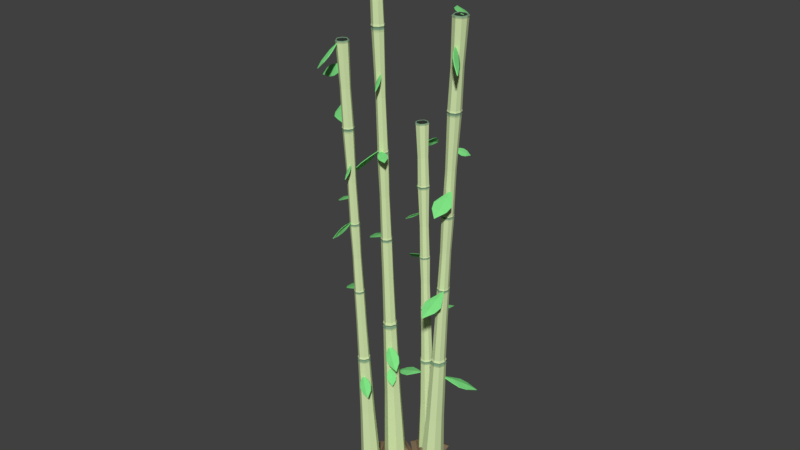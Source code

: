 # Source: Bamboo_Stage2_CameronChristianson.blend  (saved by Blender 2.79.0; exported with 4.5.12 LTS)
import bpy
from mathutils import Matrix  # noqa: F401  (used for matrix-valued properties, if any)

bpy.ops.wm.read_factory_settings(use_empty=True)
scene = bpy.context.scene
scene.name = 'Scene'

# ---- collections
col_collection_1 = bpy.data.collections.new('Collection 1'); scene.collection.children.link(col_collection_1)

# ---- materials (node trees are filled in below, after node groups)
mat_bamboo_green_001 = bpy.data.materials.new('Bamboo_Green_001')
mat_bamboo_green_001.alpha_threshold = 0.0
mat_bamboo_green_001.use_transparent_shadow = False
mat_bamboo_green_001.diffuse_color = (0.6521, 0.8, 0.4198, 1.0)
mat_bamboo_green_001.roughness = 0.5
mat_bamboo_green_002 = bpy.data.materials.new('Bamboo_Green_002')
mat_bamboo_green_002.alpha_threshold = 0.0
mat_bamboo_green_002.use_transparent_shadow = False
mat_bamboo_green_002.diffuse_color = (0.2059, 0.3506, 0.2135, 1.0)
mat_bamboo_green_002.roughness = 0.5
mat_bamboo_green_003 = bpy.data.materials.new('Bamboo_Green_003')
mat_bamboo_green_003.alpha_threshold = 0.0
mat_bamboo_green_003.use_transparent_shadow = False
mat_bamboo_green_003.diffuse_color = (0.03066, 0.03968, 0.0331, 1.0)
mat_bamboo_green_003.roughness = 0.5
mat_bamboo_leaf = bpy.data.materials.new('Bamboo_Leaf')
mat_bamboo_leaf.alpha_threshold = 0.0
mat_bamboo_leaf.use_transparent_shadow = False
mat_bamboo_leaf.diffuse_color = (0.2226, 0.8, 0.2432, 1.0)
mat_bamboo_leaf.roughness = 0.5
mat_dirt = bpy.data.materials.new('Dirt')
mat_dirt.alpha_threshold = 0.0
mat_dirt.use_transparent_shadow = False
mat_dirt.diffuse_color = (0.2529, 0.1775, 0.1067, 1.0)
mat_dirt.specular_color = (1.0, 0.911, 0.521)
mat_dirt.roughness = 0.5
mat_dirt.specular_intensity = 0.1136

# ---- material node trees

# ---- world
world_world = bpy.data.worlds.new('World'); scene.world = world_world
world_world.color = (0.05088, 0.05088, 0.05088)
world_world.use_sun_shadow = False
world_world.sun_shadow_jitter_overblur = 0.0
world_world.cycles.sampling_method = 'MANUAL'

# ---- meshes
me_cube_011 = bpy.data.meshes.new('Cube.011')
me_cube_011.from_pydata([(-0.07569, -0.2727, 0.02756), (0.02244, -0.2111, 2.565), (-0.07599, -0.08621, 0.02598), (0.02228, -0.1116, 2.564), (0.1054, -0.2724, 0.02275), (0.1191, -0.211, 2.562), (0.1051, -0.08595, 0.02117), (0.119, -0.1115, 2.561), (0.06083, -0.1943, 4.016), (0.06069, -0.1079, 4.015), (0.1446, -0.1077, 4.013), (0.1447, -0.1941, 4.014), (0.09262, -0.183, 5.392), (0.09249, -0.09956, 5.392), (0.1735, -0.09945, 5.39), (0.1737, -0.1829, 5.39), (0.1264, -0.1763, 7.19), (0.1263, -0.08082, 7.189), (0.219, -0.08069, 7.187), (0.2191, -0.1761, 7.187), (0.153, -0.1726, 8.704), (0.1528, -0.06304, 8.703), (0.2592, -0.06289, 8.7), (0.2594, -0.1724, 8.701), (-0.02082, -0.2369, 1.359), (-0.02104, -0.103, 1.358), (0.109, -0.1028, 1.354), (0.1092, -0.2367, 1.356), (0.01175, -0.2217, 2.532), (0.01156, -0.1016, 2.531), (0.1282, -0.1014, 2.528), (0.1284, -0.2215, 2.529), (0.01526, -0.1036, 2.589), (0.1271, -0.1035, 2.586), (0.1273, -0.2186, 2.587), (0.01544, -0.2188, 2.59), (0.05685, -0.1045, 3.997), (0.057, -0.1979, 3.998), (0.1476, -0.1043, 3.994), (0.1478, -0.1978, 3.995), (0.1475, -0.105, 4.03), (0.1477, -0.1966, 4.031), (0.05867, -0.1968, 4.033), (0.05852, -0.1051, 4.033), (0.1784, -0.09418, 5.374), (0.08708, -0.1885, 5.377), (0.1786, -0.1884, 5.375), (0.08693, -0.09431, 5.376), (0.1763, -0.1851, 5.408), (0.09078, -0.1852, 5.41), (0.09064, -0.09715, 5.409), (0.1761, -0.09703, 5.407), (0.1329, -0.1094, 3.347), (0.133, -0.2019, 3.348), (0.04306, -0.1096, 3.35), (0.04321, -0.202, 3.35), (0.156, -0.1846, 4.723), (0.08076, -0.1074, 4.725), (0.1559, -0.1073, 4.723), (0.08089, -0.1847, 4.725), (0.1884, -0.1737, 6.209), (0.1139, -0.09714, 6.211), (0.114, -0.1738, 6.211), (0.1883, -0.09704, 6.209), (0.2213, -0.1791, 7.164), (0.1231, -0.07822, 7.166), (0.1232, -0.1792, 7.166), (0.2212, -0.07808, 7.163), (0.123, -0.07671, 7.214), (0.2234, -0.07657, 7.212), (0.2235, -0.1799, 7.212), (0.1232, -0.18, 7.215), (0.1452, -0.07855, 7.918), (0.1453, -0.1682, 7.919), (0.2323, -0.07843, 7.916), (0.2324, -0.1681, 7.916), (0.01511, -0.1061, 2.5), (0.1233, -0.106, 2.498), (0.1235, -0.2174, 2.498), (0.01529, -0.2175, 2.501), (0.1219, -0.1094, 2.625), (0.1221, -0.2121, 2.626), (0.02214, -0.1095, 2.628), (0.02231, -0.2123, 2.629), (0.05819, -0.1063, 3.981), (0.05833, -0.1963, 3.981), (0.1456, -0.1062, 3.978), (0.1457, -0.1962, 3.979), (0.1453, -0.1933, 4.06), (0.06222, -0.108, 4.062), (0.1451, -0.1079, 4.059), (0.06236, -0.1934, 4.062), (0.1746, -0.09785, 5.357), (0.09013, -0.1851, 5.36), (0.1747, -0.1849, 5.357), (0.08999, -0.09797, 5.359), (0.09361, -0.1825, 5.425), (0.174, -0.09951, 5.422), (0.1741, -0.1824, 5.422), (0.09348, -0.09963, 5.424), (0.1255, -0.1765, 7.137), (0.2176, -0.08126, 7.133), (0.2178, -0.1763, 7.134), (0.1253, -0.08139, 7.136), (0.2209, -0.07958, 7.241), (0.221, -0.1765, 7.242), (0.1268, -0.07972, 7.243), (0.1269, -0.1766, 7.244), (0.1499, -0.1762, 8.728), (0.1497, -0.05914, 8.727), (0.2634, -0.05898, 8.724), (0.2636, -0.176, 8.725), (0.1572, -0.1689, 8.75), (0.1571, -0.06605, 8.749), (0.257, -0.06591, 8.746), (0.2572, -0.1688, 8.747), (0.1639, -0.162, 8.745), (0.1638, -0.07305, 8.744), (0.2501, -0.07292, 8.742), (0.2503, -0.1618, 8.743), (0.1725, -0.1528, 8.723), (0.1724, -0.08251, 8.723), (0.2406, -0.08241, 8.721), (0.2407, -0.1527, 8.721), (-0.1028, -0.1795, 0.02919), (0.007958, -0.1614, 2.565), (0.1323, -0.1791, 0.02295), (0.1335, -0.1612, 2.562), (0.04824, -0.1511, 4.016), (0.1572, -0.1509, 4.013), (0.08045, -0.1413, 5.392), (0.1857, -0.1412, 5.39), (0.1125, -0.1286, 7.19), (0.2329, -0.1284, 7.187), (0.137, -0.1178, 8.703), (0.2752, -0.1176, 8.7), (0.1286, -0.1697, 1.356), (-0.04028, -0.17, 1.361), (0.1457, -0.1614, 2.529), (-0.005703, -0.1616, 2.533), (-0.001326, -0.1612, 2.59), (0.1439, -0.161, 2.586), (0.04337, -0.1512, 3.998), (0.1613, -0.151, 3.994), (0.04531, -0.151, 4.033), (0.1609, -0.1508, 4.03), (0.07334, -0.1414, 5.377), (0.1921, -0.1413, 5.374), (0.07794, -0.1412, 5.41), (0.189, -0.141, 5.407), (0.1463, -0.1556, 3.347), (0.02974, -0.1558, 3.35), (0.1671, -0.1459, 4.723), (0.06961, -0.146, 4.725), (0.1028, -0.1355, 6.211), (0.1995, -0.1353, 6.209), (0.1085, -0.1287, 7.166), (0.2359, -0.1286, 7.163), (0.1081, -0.1284, 7.215), (0.2384, -0.1282, 7.211), (0.1323, -0.1234, 7.919), (0.2453, -0.1232, 7.916), (-0.0008973, -0.1618, 2.503), (0.1396, -0.1616, 2.499), (0.007339, -0.1609, 2.629), (0.1369, -0.1607, 2.626), (0.1587, -0.1512, 3.978), (0.04522, -0.1513, 3.981), (0.04991, -0.1507, 4.062), (0.1576, -0.1506, 4.059), (0.1873, -0.1414, 5.357), (0.07743, -0.1415, 5.36), (0.186, -0.1409, 5.422), (0.08153, -0.1411, 5.424), (0.2315, -0.1288, 7.133), (0.1116, -0.1289, 7.137), (0.235, -0.128, 7.241), (0.1128, -0.1282, 7.244), (0.1328, -0.1177, 8.728), (0.2804, -0.1175, 8.724), (0.1422, -0.1175, 8.749), (0.272, -0.1173, 8.746), (0.1509, -0.1175, 8.744), (0.2631, -0.1174, 8.741), (0.1622, -0.1177, 8.722), (0.2508, -0.1175, 8.719), (0.01451, -0.05028, 0.0234), (0.07059, -0.09241, 2.562), (0.01493, -0.3083, 0.0256), (0.07082, -0.2302, 2.563), (0.1026, -0.09121, 4.014), (0.1028, -0.2108, 4.015), (0.133, -0.08348, 5.391), (0.1332, -0.199, 5.392), (0.1726, -0.06243, 7.188), (0.1728, -0.1945, 7.189), (0.206, -0.04193, 8.701), (0.2062, -0.1935, 8.702), (0.04426, -0.2625, 1.358), (0.04396, -0.07719, 1.356), (0.07011, -0.2446, 2.53), (0.06984, -0.07843, 2.529), (0.07138, -0.2408, 2.588), (0.07113, -0.08146, 2.587), (0.1024, -0.2158, 3.996), (0.1022, -0.08645, 3.995), (0.103, -0.08746, 4.031), (0.1032, -0.2143, 4.032), (0.1326, -0.07616, 5.375), (0.1328, -0.2065, 5.376), (0.1334, -0.08018, 5.408), (0.1336, -0.202, 5.409), (0.08794, -0.09174, 3.348), (0.08814, -0.2197, 3.349), (0.1185, -0.1995, 4.725), (0.1183, -0.09246, 4.724), (0.1511, -0.08237, 6.209), (0.1512, -0.1885, 6.21), (0.1721, -0.05876, 7.164), (0.1723, -0.1985, 7.165), (0.1734, -0.1998, 7.214), (0.1732, -0.0568, 7.213), (0.1889, -0.1853, 7.918), (0.1887, -0.06128, 7.917), (0.06919, -0.08464, 2.499), (0.06943, -0.2388, 2.5), (0.07223, -0.2319, 2.628), (0.07201, -0.08974, 2.626), (0.1019, -0.08898, 3.979), (0.1021, -0.2135, 3.98), (0.1036, -0.0916, 4.06), (0.1038, -0.2097, 4.061), (0.1325, -0.2017, 5.359), (0.1323, -0.08119, 5.358), (0.1339, -0.1983, 5.424), (0.1337, -0.08366, 5.423), (0.1716, -0.1946, 7.136), (0.1714, -0.06307, 7.134), (0.1738, -0.06105, 7.242), (0.174, -0.1951, 7.243), (0.2065, -0.03659, 8.725), (0.2068, -0.1985, 8.727), (0.207, -0.04623, 8.747), (0.2072, -0.1886, 8.749), (0.2069, -0.05591, 8.743), (0.2071, -0.179, 8.744), (0.2065, -0.06897, 8.721), (0.2066, -0.1662, 8.722), (0.2063, -0.1177, 8.711), (0.01343, -0.1797, -0.03383), (0.0381, -0.05438, 1.77), (0.1178, -0.06135, 1.766), (0.03875, 0.009962, 1.689), (0.1185, 0.00299, 1.684), (0.07754, -0.1005, 1.822), (0.07905, 0.04914, 1.632), (0.02932, -0.02141, 1.73), (0.1273, -0.02998, 1.724), (0.07931, -0.01869, 1.734), (0.07898, -0.05086, 1.775), (0.07963, 0.01348, 1.693), (0.02808, -0.02958, 2.178), (0.1235, -0.06439, 2.113), (0.0131, 0.08436, 2.08), (0.1085, 0.04955, 2.015), (0.08574, -0.1225, 2.21), (0.05088, 0.1425, 1.983), (0.009688, 0.03136, 2.137), (0.1269, -0.0114, 2.056), (0.07631, 0.01749, 2.106), (0.0838, -0.03948, 2.155), (0.06881, 0.07446, 2.057), (0.2004, -0.285, 3.95), (0.09198, -0.302, 3.969), (0.2265, -0.439, 3.852), (0.08499, -0.4612, 3.877), (0.1399, -0.1896, 4.022), (0.1621, -0.554, 3.802), (0.2379, -0.3581, 3.896), (0.06404, -0.3855, 3.927), (0.1548, -0.3795, 3.928), (0.15, -0.3012, 3.975), (0.1595, -0.4578, 3.881), (0.2457, -0.1938, 8.138), (0.2605, -0.2888, 8.252), (0.3351, -0.2967, 8.021), (0.3499, -0.3917, 8.135), (0.1938, -0.1731, 8.273), (0.4018, -0.4124, 8.0), (0.2888, -0.2344, 8.067), (0.3069, -0.3511, 8.206), (0.3117, -0.2855, 8.142), (0.267, -0.2341, 8.201), (0.3565, -0.337, 8.083), (0.1846, -0.07973, 6.478), (0.163, -0.02076, 6.532), (0.2159, -0.013, 6.406), (0.1943, 0.04597, 6.461), (0.1531, -0.0945, 6.552), (0.2259, 0.06074, 6.386), (0.2028, -0.05311, 6.436), (0.1762, 0.01935, 6.503), (0.1979, -0.01705, 6.474), (0.1823, -0.05042, 6.509), (0.2136, 0.01631, 6.438), (0.1192, -0.04684, 5.419), (0.1979, -0.04818, 5.403), (0.1178, 0.05037, 5.402), (0.1965, 0.04903, 5.386), (0.1595, -0.112, 5.422), (0.1562, 0.1142, 5.382), (0.1095, 0.001915, 5.412), (0.2062, 0.000272, 5.393), (0.1596, 0.002595, 5.412), (0.1604, -0.04601, 5.421), (0.1589, 0.0512, 5.404), (0.2763, -0.07739, 5.356), (0.2195, -0.1631, 5.307), (0.4009, -0.07312, 5.216), (0.3267, -0.185, 5.152), (0.1711, -0.1144, 5.43), (0.4407, -0.1349, 5.086), (0.3514, -0.05593, 5.297), (0.2603, -0.1934, 5.219), (0.3154, -0.1354, 5.268), (0.2575, -0.131, 5.342), (0.3733, -0.1398, 5.194), (0.2699, 0.04239, 8.682), (0.3012, -0.0542, 8.574), (0.3116, 0.1688, 8.561), (0.3429, 0.07224, 8.453), (0.2579, -0.08974, 8.709), (0.355, 0.2044, 8.426), (0.2872, 0.1166, 8.634), (0.3256, -0.002012, 8.501), (0.3219, 0.0569, 8.574), (0.301, -0.006314, 8.634), (0.3428, 0.1201, 8.513), (0.2948, 0.1164, 8.636), (0.2775, 0.04219, 8.684), (0.2655, -0.08995, 8.71), (0.3088, -0.0544, 8.576), (0.3332, -0.002218, 8.503), (0.3505, 0.07203, 8.455), (0.3626, 0.2042, 8.428), (0.3193, 0.1686, 8.563), (0.3504, 0.1199, 8.515), (0.3087, -0.00652, 8.636), (0.3295, 0.0567, 8.575), (0.2963, -0.2305, 8.068), (0.2533, -0.1899, 8.14), (0.2014, -0.1692, 8.275), (0.2681, -0.2849, 8.254), (0.3145, -0.3472, 8.208), (0.3575, -0.3878, 8.136), (0.4094, -0.4085, 8.002), (0.3427, -0.2928, 8.023), (0.3641, -0.333, 8.085), (0.2746, -0.2301, 8.202), (0.3193, -0.2816, 8.144), (0.2077, -0.05321, 6.437), (0.1896, -0.07984, 6.479), (0.158, -0.0946, 6.554), (0.168, -0.02086, 6.534), (0.1812, 0.01924, 6.505), (0.1993, 0.04587, 6.463), (0.2308, 0.06063, 6.388), (0.2209, -0.01311, 6.408), (0.2186, 0.01621, 6.44), (0.1873, -0.05052, 6.511), (0.2029, -0.01716, 6.475), (0.1104, 0.00274, 5.415), (0.1202, -0.04602, 5.422), (0.1605, -0.1112, 5.425), (0.1989, -0.04736, 5.406), (0.2071, 0.001097, 5.396), (0.1974, 0.04986, 5.389), (0.1571, 0.115, 5.386), (0.1187, 0.05119, 5.405), (0.1599, 0.05203, 5.407), (0.1613, -0.04519, 5.424), (0.1606, 0.00342, 5.415), (0.3553, -0.06045, 5.299), (0.2802, -0.08191, 5.358), (0.175, -0.1189, 5.432), (0.2235, -0.1676, 5.31), (0.2643, -0.1979, 5.221), (0.3307, -0.1895, 5.155), (0.4446, -0.1394, 5.088), (0.4048, -0.07764, 5.218), (0.3773, -0.1443, 5.196), (0.2614, -0.1355, 5.344), (0.3193, -0.1399, 5.27), (0.2395, -0.3616, 3.901), (0.202, -0.2885, 3.954), (0.1415, -0.1931, 4.026), (0.09361, -0.3055, 3.973), (0.06567, -0.389, 3.932), (0.08662, -0.4647, 3.882), (0.1637, -0.5575, 3.806), (0.2282, -0.4425, 3.856), (0.1612, -0.4613, 3.885), (0.1516, -0.3047, 3.98), (0.1564, -0.383, 3.932), (0.01416, 0.03562, 2.14), (0.03256, -0.02533, 2.181), (0.09022, -0.1183, 2.213), (0.128, -0.06014, 2.116), (0.1314, -0.00714, 2.059), (0.113, 0.05381, 2.018), (0.05535, 0.1468, 1.986), (0.01757, 0.08861, 2.083), (0.07329, 0.07872, 2.06), (0.08827, -0.03522, 2.158), (0.08078, 0.02175, 2.109), (0.02971, -0.01852, 1.732), (0.03849, -0.05149, 1.772), (0.07792, -0.09764, 1.824), (0.1182, -0.05846, 1.767), (0.1277, -0.02708, 1.726), (0.1189, 0.005882, 1.685), (0.07943, 0.05203, 1.633), (0.03914, 0.01285, 1.69), (0.08002, 0.01637, 1.694), (0.07937, -0.04797, 1.776), (0.0797, -0.0158, 1.735), (0.132, 0.04962, 0.1096), (0.1812, 0.04029, 0.1386), (0.3059, 0.1662, 0.1096), (0.312, 0.1159, 0.12), (0.4706, 0.03684, 0.1096), (0.4251, 0.01508, 0.1268), (0.3984, -0.1597, 0.1096), (0.3642, -0.1229, 0.1496), (0.1891, -0.1518, 0.1096), (0.2135, -0.1073, 0.1569), (0.2993, 0.09174, 0.1694), (0.2008, 0.02033, 0.1694), (0.3977, 0.02009, 0.1694), (0.3599, -0.0956, 0.1694), (0.2382, -0.09545, 0.1694), (0.2993, 0.06925, 0.1905), (0.2222, 0.01336, 0.1905), (0.3763, 0.01316, 0.1905), (0.3467, -0.0774, 0.1905), (0.2515, -0.07728, 0.1905), (0.2995, 0.03971, 0.1649), (0.2503, 0.004454, 0.1628), (0.3483, 0.003811, 0.164), (0.3292, -0.05364, 0.1613), (0.2686, -0.05324, 0.1606), (-0.4216, 0.02841, 0.1072), (-0.3941, -0.02947, 0.1443), (-0.1701, -0.06349, 0.1072), (-0.2175, -0.1076, 0.1205), (-0.1798, -0.331, 0.1072), (-0.2365, -0.3004, 0.1292), (-0.4373, -0.4045, 0.1072), (-0.4249, -0.3414, 0.1583), (-0.5867, -0.1823, 0.1072), (-0.5223, -0.174, 0.1676), (-0.252, -0.1128, 0.1837), (-0.4, -0.06473, 0.1837), (-0.252, -0.2684, 0.1837), (-0.4, -0.3165, 0.1837), (-0.4914, -0.1906, 0.1837), (-0.2753, -0.1297, 0.2106), (-0.3911, -0.09207, 0.2106), (-0.2753, -0.2515, 0.2106), (-0.3911, -0.2891, 0.2106), (-0.4627, -0.1906, 0.2106), (-0.3056, -0.1521, 0.1779), (-0.3791, -0.1279, 0.1752), (-0.306, -0.2296, 0.1767), (-0.3797, -0.2531, 0.1733), (-0.4249, -0.1902, 0.1723), (-0.2011, -0.124, 0.08753), (-0.1355, -0.1364, 0.1262), (0.03072, 0.03141, 0.08753), (0.0388, -0.03559, 0.1014), (0.2501, -0.141, 0.08753), (0.1895, -0.17, 0.1105), (0.1539, -0.403, 0.08753), (0.1084, -0.3539, 0.1408), (-0.1249, -0.3924, 0.08753), (-0.09246, -0.3331, 0.1506), (0.02193, -0.06784, 0.1673), (-0.1094, -0.163, 0.1673), (0.153, -0.1633, 0.1673), (0.1027, -0.3175, 0.1673), (-0.05946, -0.3173, 0.1673), (0.0219, -0.09781, 0.1953), (-0.0809, -0.1723, 0.1953), (0.1245, -0.1726, 0.1953), (0.08513, -0.2932, 0.1953), (-0.04182, -0.2931, 0.1953), (0.0222, -0.1372, 0.1612), (-0.04339, -0.1842, 0.1584), (0.08718, -0.185, 0.16), (0.06176, -0.2616, 0.1564), (-0.01894, -0.261, 0.1554), (-0.6092, -0.07136, 0.1046), (-0.5394, 0.01282, 0.1679), (-0.6483, 0.384, 0.1046), (-0.5459, 0.3425, 0.1273), (-0.2274, 0.5619, 0.1046), (-0.2338, 0.4521, 0.1421), (0.07193, 0.2166, 0.1046), (-0.03451, 0.1902, 0.1919), (-0.164, -0.1748, 0.1046), (-0.2234, -0.08132, 0.2078), (-0.513, 0.2928, 0.2352), (-0.4806, 0.02915, 0.2352), (-0.2723, 0.405, 0.2352), (-0.09116, 0.2108, 0.2352), (-0.2199, -0.02151, 0.2352), (-0.4701, 0.269, 0.2811), (-0.4447, 0.06263, 0.2811), (-0.2817, 0.3569, 0.2811), (-0.1399, 0.2048, 0.2811), (-0.2407, 0.02297, 0.2811), (-0.4134, 0.2382, 0.2253), (-0.398, 0.107, 0.2207), (-0.2934, 0.2935, 0.2233), (-0.2038, 0.1964, 0.2175), (-0.2684, 0.08115, 0.2158), (0.2157, -0.1071, 0.09271), (0.3164, -0.06842, 2.129), (0.2273, 0.05916, 0.09305), (0.3226, 0.02034, 2.129), (0.3771, -0.1184, 0.08715), (0.4026, -0.07444, 2.126), (0.3887, 0.04789, 0.08749), (0.4088, 0.01432, 2.126), (0.3571, -0.06149, 3.294), (0.3624, 0.01554, 3.294), (0.4373, 0.01031, 3.291), (0.4319, -0.06672, 3.291), (0.3912, -0.05889, 4.398), (0.3964, 0.01552, 4.398), (0.4687, 0.01047, 4.396), (0.4635, -0.06393, 4.396), (0.4284, -0.06206, 5.841), (0.4344, 0.02304, 5.841), (0.517, 0.01726, 5.838), (0.5111, -0.06783, 5.838), (0.4579, -0.0664, 7.056), (0.4647, 0.03127, 7.056), (0.5596, 0.02465, 7.053), (0.5528, -0.07303, 7.052), (0.2718, -0.08391, 1.161), (0.2801, 0.03549, 1.161), (0.3961, 0.02739, 1.158), (0.3877, -0.09201, 1.157), (0.3061, -0.07699, 2.102), (0.3136, 0.03009, 2.103), (0.4176, 0.02282, 2.099), (0.4101, -0.08425, 2.099), (0.3169, 0.02778, 2.149), (0.4166, 0.02081, 2.146), (0.4095, -0.08183, 2.145), (0.3098, -0.07487, 2.149), (0.3592, 0.01889, 3.279), (0.3534, -0.06445, 3.279), (0.4401, 0.01323, 3.276), (0.4343, -0.0701, 3.276), (0.4401, 0.01251, 3.305), (0.4344, -0.0692, 3.305), (0.3551, -0.06366, 3.307), (0.3608, 0.01805, 3.308), (0.4733, 0.01492, 4.383), (0.3859, -0.06336, 4.386), (0.4674, -0.06906, 4.383), (0.3917, 0.02062, 4.386), (0.4657, -0.0661, 4.41), (0.3895, -0.06077, 4.412), (0.395, 0.01772, 4.412), (0.4712, 0.0124, 4.41), (0.4242, 0.01216, 2.757), (0.4185, -0.07028, 2.757), (0.3442, 0.01776, 2.76), (0.3384, -0.06468, 2.759), (0.4451, -0.06168, 3.861), (0.383, 0.01193, 3.863), (0.4499, 0.007252, 3.861), (0.3782, -0.05701, 3.863), (0.4802, -0.05988, 5.053), (0.4186, 0.01311, 5.055), (0.4138, -0.05524, 5.055), (0.485, 0.008476, 5.053), (0.5127, -0.0705, 5.819), (0.4316, 0.02566, 5.822), (0.4253, -0.06439, 5.822), (0.519, 0.01955, 5.819), (0.4318, 0.02681, 5.861), (0.5213, 0.02056, 5.858), (0.5148, -0.07156, 5.858), (0.4254, -0.06531, 5.861), (0.454, 0.02101, 6.426), (0.4485, -0.05892, 6.426), (0.5317, 0.01559, 6.423), (0.5261, -0.06434, 6.423), (0.3163, 0.02593, 2.078), (0.4128, 0.01919, 2.075), (0.4059, -0.08016, 2.075), (0.3094, -0.07342, 2.078), (0.4118, 0.01571, 2.177), (0.4054, -0.0759, 2.177), (0.3229, 0.02192, 2.18), (0.3165, -0.06968, 2.18), (0.3602, 0.01721, 3.266), (0.3546, -0.06302, 3.266), (0.4381, 0.01177, 3.263), (0.4325, -0.06846, 3.263), (0.4326, -0.06618, 3.328), (0.364, 0.01509, 3.331), (0.4379, 0.009928, 3.328), (0.3587, -0.06102, 3.331), (0.4696, 0.01196, 4.37), (0.3887, -0.06044, 4.372), (0.4642, -0.0657, 4.369), (0.3942, 0.01723, 4.372), (0.3922, -0.05861, 4.424), (0.4691, 0.01026, 4.422), (0.464, -0.06362, 4.422), (0.3974, 0.01527, 4.424), (0.4273, -0.06196, 5.798), (0.5156, 0.01706, 5.795), (0.5096, -0.06771, 5.795), (0.4332, 0.02281, 5.798), (0.519, 0.01792, 5.882), (0.5129, -0.06847, 5.882), (0.4351, 0.02378, 5.885), (0.429, -0.06261, 5.884), (0.455, -0.06948, 7.075), (0.4623, 0.03486, 7.076), (0.5636, 0.02778, 7.072), (0.5563, -0.07656, 7.072), (0.4621, -0.06358, 7.093), (0.4685, 0.02814, 7.093), (0.5576, 0.02192, 7.09), (0.5512, -0.0698, 7.09), (0.4685, -0.05779, 7.089), (0.474, 0.0215, 7.089), (0.551, 0.01612, 7.086), (0.5455, -0.06317, 7.086), (0.4766, -0.05006, 7.071), (0.481, 0.01259, 7.071), (0.5418, 0.008344, 7.069), (0.5375, -0.05431, 7.069), (0.1974, -0.02228, 0.09507), (0.3067, -0.02314, 2.13), (0.407, -0.03692, 0.08785), (0.4186, -0.03096, 2.126), (0.3486, -0.0222, 3.294), (0.4457, -0.02898, 3.291), (0.383, -0.02093, 4.399), (0.4769, -0.02748, 4.395), (0.419, -0.01865, 5.841), (0.5264, -0.02615, 5.837), (0.4471, -0.01657, 7.056), (0.5703, -0.02518, 7.052), (0.4092, -0.03352, 1.158), (0.2587, -0.023, 1.163), (0.4293, -0.0318, 2.099), (0.2944, -0.02237, 2.104), (0.2985, -0.0225, 2.15), (0.4279, -0.03155, 2.145), (0.3442, -0.02194, 3.279), (0.4493, -0.02928, 3.276), (0.3461, -0.02197, 3.308), (0.4491, -0.02917, 3.304), (0.3766, -0.02052, 4.386), (0.4825, -0.02792, 4.383), (0.3808, -0.02073, 4.413), (0.4798, -0.02765, 4.409), (0.4333, -0.02989, 2.756), (0.3293, -0.02263, 2.76), (0.4575, -0.02791, 3.86), (0.3706, -0.02184, 3.863), (0.4063, -0.02037, 5.056), (0.4925, -0.02639, 5.053), (0.4154, -0.01846, 5.822), (0.5289, -0.02639, 5.819), (0.4152, -0.01832, 5.861), (0.5314, -0.02643, 5.857), (0.4397, -0.01815, 6.426), (0.5404, -0.02519, 6.423), (0.2985, -0.02274, 2.08), (0.4238, -0.03149, 2.075), (0.3064, -0.02295, 2.181), (0.4219, -0.03102, 2.177), (0.4469, -0.02916, 3.263), (0.3458, -0.02209, 3.266), (0.3503, -0.02219, 3.331), (0.4463, -0.0289, 3.328), (0.4781, -0.02766, 4.369), (0.3802, -0.02082, 4.372), (0.4773, -0.02743, 4.421), (0.3841, -0.02092, 4.424), (0.5249, -0.02619, 5.795), (0.418, -0.01872, 5.798), (0.5285, -0.02615, 5.881), (0.4195, -0.01854, 5.885), (0.4435, -0.01626, 7.076), (0.5751, -0.02545, 7.071), (0.452, -0.01679, 7.093), (0.5676, -0.02487, 7.089), (0.4597, -0.01734, 7.088), (0.5597, -0.02433, 7.085), (0.4697, -0.0181, 7.071), (0.5487, -0.02362, 7.068), (0.3102, 0.08545, 0.09045), (0.3669, 0.03437, 2.127), (0.2942, -0.1447, 0.08997), (0.3583, -0.08847, 2.127), (0.4009, 0.02772, 3.292), (0.3934, -0.0789, 3.292), (0.4335, 0.02729, 4.397), (0.4263, -0.0757, 4.397), (0.4768, 0.03649, 5.839), (0.4686, -0.08129, 5.839), (0.5135, 0.04672, 7.054), (0.504, -0.08847, 7.054), (0.3281, -0.1109, 1.159), (0.3397, 0.05436, 1.16), (0.3567, -0.1012, 2.101), (0.367, 0.04701, 2.101), (0.3583, -0.09806, 2.147), (0.3682, 0.04401, 2.147), (0.3927, -0.08328, 3.277), (0.4008, 0.03206, 3.278), (0.4015, 0.03097, 3.306), (0.3936, -0.08212, 3.306), (0.4336, 0.03389, 4.385), (0.4255, -0.08234, 4.385), (0.4341, 0.03013, 4.411), (0.4266, -0.07851, 4.411), (0.3853, 0.03079, 2.758), (0.3773, -0.08331, 2.758), (0.4107, -0.07258, 3.862), (0.4174, 0.02283, 3.862), (0.4527, 0.02392, 5.054), (0.4461, -0.07068, 5.054), (0.4765, 0.03989, 5.821), (0.4678, -0.08474, 5.82), (0.4689, -0.08612, 5.859), (0.4778, 0.04138, 5.86), (0.4862, -0.07697, 6.424), (0.4939, 0.03364, 6.425), (0.3659, 0.04163, 2.077), (0.3563, -0.09586, 2.076), (0.3597, -0.09038, 2.179), (0.3686, 0.03641, 2.179), (0.4002, 0.0299, 3.265), (0.3925, -0.08115, 3.264), (0.4019, 0.02712, 3.33), (0.3946, -0.07821, 3.329), (0.4254, -0.07798, 4.371), (0.4329, 0.02951, 4.371), (0.4271, -0.0753, 4.423), (0.4343, 0.02696, 4.423), (0.4673, -0.08111, 5.797), (0.4755, 0.03621, 5.797), (0.4782, 0.03744, 5.883), (0.4698, -0.08213, 5.883), (0.5144, 0.05135, 7.074), (0.5043, -0.09306, 7.073), (0.5143, 0.04264, 7.091), (0.5054, -0.0843, 7.091), (0.5136, 0.03403, 7.087), (0.5059, -0.0757, 7.087), (0.5122, 0.0225, 7.07), (0.5062, -0.06421, 7.07), (0.5089, -0.02087, 7.061), (0.3008, -0.02966, 0.0434), (0.3316, 0.09459, 1.82), (0.4142, 0.05774, 1.766), (0.3251, 0.1975, 1.743), (0.4078, 0.1607, 1.689), (0.3772, 0.007919, 1.844), (0.3621, 0.2473, 1.665), (0.3189, 0.1503, 1.788), (0.4204, 0.105, 1.721), (0.3773, 0.1338, 1.762), (0.3805, 0.08232, 1.801), (0.3741, 0.1852, 1.723), (0.4755, -0.151, 3.238), (0.3778, -0.1594, 3.255), (0.4886, -0.2896, 3.158), (0.3611, -0.3005, 3.18), (0.4278, -0.06243, 3.298), (0.4237, -0.3878, 3.118), (0.5041, -0.2184, 3.194), (0.3474, -0.2318, 3.221), (0.4287, -0.2323, 3.22), (0.4296, -0.1623, 3.259), (0.4278, -0.3022, 3.182), (0.5371, -0.08904, 6.601), (0.5447, -0.1751, 6.691), (0.6099, -0.186, 6.505), (0.6174, -0.2721, 6.595), (0.4927, -0.06779, 6.71), (0.6619, -0.2933, 6.486), (0.5726, -0.1277, 6.543), (0.5819, -0.2334, 6.654), (0.5902, -0.175, 6.602), (0.5538, -0.1265, 6.65), (0.6265, -0.2235, 6.554), (0.4331, -0.1389, 4.742), (0.5251, -0.1114, 4.717), (0.4349, -0.2774, 4.66), (0.555, -0.2415, 4.628), (0.4686, -0.03605, 4.786), (0.5054, -0.3485, 4.588), (0.4132, -0.2143, 4.707), (0.5608, -0.1703, 4.667), (0.4926, -0.1993, 4.699), (0.4847, -0.1321, 4.741), (0.5005, -0.2665, 4.656), (0.4838, 0.02308, 5.269), (0.4685, 0.07682, 5.314), (0.5157, 0.08086, 5.212), (0.5004, 0.1346, 5.257), (0.455, 0.01164, 5.329), (0.5292, 0.146, 5.197), (0.5015, 0.04583, 5.236), (0.4827, 0.1119, 5.291), (0.4997, 0.07813, 5.267), (0.4837, 0.04924, 5.295), (0.5156, 0.107, 5.238), (0.5199, 0.06897, 4.456), (0.5163, 0.03166, 4.358), (0.6084, 0.1569, 4.422), (0.6048, 0.1196, 4.324), (0.4594, -0.007969, 4.43), (0.6653, 0.1965, 4.35), (0.5646, 0.1172, 4.45), (0.5602, 0.07135, 4.33), (0.5713, 0.08633, 4.393), (0.5271, 0.04238, 4.41), (0.6156, 0.1303, 4.375), (0.5576, -0.108, 5.932), (0.474, -0.09409, 5.977), (0.5604, -0.2623, 5.951), (0.4513, -0.2442, 6.01), (0.5224, -0.0001199, 5.937), (0.4992, -0.3542, 5.998), (0.5779, -0.1883, 5.931), (0.4438, -0.166, 6.004), (0.5181, -0.1753, 5.98), (0.5231, -0.09924, 5.967), (0.5131, -0.2514, 5.993), (0.6085, 0.09221, 6.986), (0.6091, -0.03098, 6.957), (0.6889, 0.1213, 6.859), (0.6894, -0.001876, 6.83), (0.5555, 0.01132, 7.056), (0.7424, 0.07902, 6.76), (0.6487, 0.1208, 6.925), (0.6493, -0.0305, 6.891), (0.6615, 0.04357, 6.915), (0.6213, 0.02902, 6.979), (0.7017, 0.05812, 6.852), (0.6555, 0.12, 6.928), (0.6153, 0.09134, 6.988), (0.5623, 0.01044, 7.058), (0.6159, -0.03185, 6.96), (0.6561, -0.03137, 6.893), (0.6962, -0.002749, 6.833), (0.7492, 0.07814, 6.762), (0.6957, 0.1204, 6.861), (0.7085, 0.05725, 6.854), (0.6281, 0.02815, 6.981), (0.6683, 0.0427, 6.918), (0.5797, -0.1247, 6.544), (0.5442, -0.08601, 6.602), (0.4997, -0.06476, 6.711), (0.5517, -0.1721, 6.692), (0.5889, -0.2304, 6.655), (0.6244, -0.269, 6.597), (0.6689, -0.2903, 6.488), (0.6169, -0.183, 6.506), (0.6336, -0.2204, 6.556), (0.5608, -0.1235, 6.652), (0.5972, -0.172, 6.604), (0.5809, -0.1875, 5.934), (0.5607, -0.1072, 5.935), (0.5255, 0.0006988, 5.94), (0.4771, -0.09327, 5.98), (0.4468, -0.1652, 6.007), (0.4543, -0.2434, 6.013), (0.5023, -0.3534, 6.001), (0.5635, -0.2615, 5.954), (0.5162, -0.2506, 5.996), (0.5262, -0.09842, 5.97), (0.5212, -0.1745, 5.983), (0.5059, 0.04542, 5.237), (0.4882, 0.02267, 5.27), (0.4594, 0.01122, 5.331), (0.4729, 0.07641, 5.315), (0.4871, 0.1114, 5.292), (0.5048, 0.1342, 5.258), (0.5336, 0.1456, 5.198), (0.5201, 0.08045, 5.213), (0.52, 0.1066, 5.239), (0.4881, 0.04883, 5.296), (0.5041, 0.07772, 5.268), (0.4158, -0.2177, 4.71), (0.4357, -0.1422, 4.745), (0.4712, -0.03943, 4.789), (0.5277, -0.1148, 4.72), (0.5634, -0.1736, 4.67), (0.5576, -0.2449, 4.631), (0.508, -0.3519, 4.591), (0.4374, -0.2807, 4.664), (0.5031, -0.2698, 4.66), (0.4872, -0.1355, 4.745), (0.4952, -0.2027, 4.702), (0.5681, 0.114, 4.451), (0.5234, 0.06583, 4.457), (0.463, -0.01111, 4.431), (0.5199, 0.02852, 4.359), (0.5637, 0.06821, 4.33), (0.6084, 0.1164, 4.324), (0.6688, 0.1934, 4.35), (0.6119, 0.1537, 4.422), (0.6191, 0.1271, 4.376), (0.5306, 0.03924, 4.41), (0.5749, 0.08319, 4.393), (0.5053, -0.2216, 3.198), (0.4767, -0.1542, 3.242), (0.4291, -0.06568, 3.301), (0.379, -0.1626, 3.258), (0.3487, -0.2351, 3.224), (0.3623, -0.3038, 3.183), (0.4249, -0.391, 3.121), (0.4898, -0.2928, 3.162), (0.429, -0.3055, 3.185), (0.4308, -0.1656, 3.263), (0.4299, -0.2355, 3.224), (0.3232, 0.1538, 1.79), (0.3359, 0.09809, 1.823), (0.3815, 0.01142, 1.847), (0.4185, 0.06124, 1.769), (0.4247, 0.1085, 1.724), (0.412, 0.1642, 1.691), (0.3664, 0.2508, 1.667), (0.3294, 0.201, 1.745), (0.3783, 0.1887, 1.726), (0.3848, 0.08582, 1.803), (0.3816, 0.1373, 1.764), (-0.4583, -0.1302, 0.1698), (-0.3893, -0.2069, 1.77), (-0.2977, -0.086, 0.1707), (-0.3035, -0.1833, 1.77), (-0.4154, -0.2863, 0.1658), (-0.3663, -0.2902, 1.768), (-0.2547, -0.2421, 0.1667), (-0.2806, -0.2666, 1.768), (-0.3697, -0.2398, 2.685), (-0.2953, -0.2193, 2.685), (-0.2754, -0.2916, 2.684), (-0.3498, -0.3121, 2.683), (-0.3564, -0.2682, 3.553), (-0.2845, -0.2484, 3.553), (-0.2653, -0.3182, 3.552), (-0.3372, -0.338, 3.551), (-0.3477, -0.3004, 4.686), (-0.2654, -0.2778, 4.687), (-0.2434, -0.3577, 4.685), (-0.3257, -0.3803, 4.684), (-0.3425, -0.3264, 5.641), (-0.2481, -0.3004, 5.641), (-0.2229, -0.3921, 5.639), (-0.3173, -0.4181, 5.639), (-0.4183, -0.1726, 1.01), (-0.3029, -0.1408, 1.01), (-0.2721, -0.2529, 1.007), (-0.3875, -0.2846, 1.007), (-0.4008, -0.2001, 1.749), (-0.2973, -0.1716, 1.75), (-0.2696, -0.2721, 1.747), (-0.3731, -0.3006, 1.746), (-0.2984, -0.1754, 1.786), (-0.2718, -0.2718, 1.784), (-0.3711, -0.2991, 1.783), (-0.3976, -0.2027, 1.786), (-0.2932, -0.2152, 2.674), (-0.3738, -0.2373, 2.673), (-0.2717, -0.2934, 2.672), (-0.3522, -0.3156, 2.671), (-0.2724, -0.2936, 2.694), (-0.3513, -0.3153, 2.694), (-0.3725, -0.2386, 2.696), (-0.2935, -0.2169, 2.696), (-0.2596, -0.3211, 3.542), (-0.3624, -0.2646, 3.543), (-0.3407, -0.3435, 3.541), (-0.2812, -0.2423, 3.544), (-0.3385, -0.3408, 3.562), (-0.3588, -0.2671, 3.564), (-0.2829, -0.2462, 3.564), (-0.2626, -0.3199, 3.562), (-0.2777, -0.2802, 2.264), (-0.3574, -0.3021, 2.263), (-0.299, -0.2028, 2.266), (-0.3787, -0.2247, 2.265), (-0.3409, -0.3214, 3.131), (-0.2921, -0.2384, 3.133), (-0.2743, -0.3031, 3.131), (-0.3587, -0.2567, 3.132), (-0.3281, -0.3507, 4.068), (-0.2797, -0.2683, 4.07), (-0.3457, -0.2865, 4.069), (-0.262, -0.3325, 4.068), (-0.3276, -0.3828, 4.669), (-0.2639, -0.2743, 4.672), (-0.3509, -0.2983, 4.672), (-0.2406, -0.3588, 4.67), (-0.2627, -0.274, 4.703), (-0.2389, -0.3605, 4.7), (-0.328, -0.385, 4.7), (-0.3517, -0.2985, 4.702), (-0.261, -0.2954, 5.146), (-0.3383, -0.3167, 5.146), (-0.2404, -0.3705, 5.144), (-0.3176, -0.3917, 5.144), (-0.3003, -0.1757, 1.73), (-0.2746, -0.2689, 1.728), (-0.3706, -0.2954, 1.728), (-0.3963, -0.2021, 1.73), (-0.2783, -0.2689, 1.809), (-0.3668, -0.2932, 1.808), (-0.3019, -0.1829, 1.811), (-0.3905, -0.2072, 1.81), (-0.2944, -0.2167, 2.664), (-0.372, -0.2381, 2.663), (-0.2737, -0.292, 2.662), (-0.3513, -0.3134, 2.661), (-0.3491, -0.3125, 2.712), (-0.2952, -0.2208, 2.715), (-0.2756, -0.2923, 2.713), (-0.3688, -0.2411, 2.714), (-0.2636, -0.3187, 3.531), (-0.3587, -0.2664, 3.532), (-0.3386, -0.3393, 3.53), (-0.2836, -0.2457, 3.533), (-0.3558, -0.269, 3.573), (-0.2653, -0.3187, 3.572), (-0.3367, -0.3383, 3.571), (-0.2844, -0.2493, 3.574), (-0.3479, -0.2995, 4.653), (-0.2441, -0.3565, 4.651), (-0.326, -0.379, 4.651), (-0.266, -0.2769, 4.653), (-0.2422, -0.3592, 4.719), (-0.3257, -0.3822, 4.719), (-0.2645, -0.2781, 4.721), (-0.348, -0.3011, 4.721), (-0.3464, -0.3246, 5.656), (-0.2455, -0.2969, 5.657), (-0.2186, -0.3948, 5.654), (-0.3194, -0.4226, 5.654), (-0.3384, -0.3293, 5.67), (-0.2498, -0.3049, 5.67), (-0.2261, -0.391, 5.668), (-0.3147, -0.4154, 5.668), (-0.3309, -0.3334, 5.667), (-0.2542, -0.3123, 5.667), (-0.2338, -0.3867, 5.665), (-0.3104, -0.4078, 5.665), (-0.3209, -0.3385, 5.653), (-0.2603, -0.3219, 5.654), (-0.2441, -0.3807, 5.652), (-0.3047, -0.3974, 5.652), (-0.3844, -0.08488, 0.172), (-0.3498, -0.1827, 1.771), (-0.3286, -0.2875, 0.1668), (-0.32, -0.2909, 1.768), (-0.3355, -0.2188, 2.686), (-0.3096, -0.3127, 2.683), (-0.3233, -0.2478, 3.553), (-0.2984, -0.3385, 3.551), (-0.3098, -0.2772, 4.687), (-0.2813, -0.3809, 4.684), (-0.299, -0.2997, 5.641), (-0.2663, -0.4187, 5.638), (-0.3252, -0.2855, 1.008), (-0.3652, -0.14, 1.011), (-0.3172, -0.3014, 1.747), (-0.3531, -0.1709, 1.75), (-0.3519, -0.1747, 1.787), (-0.3175, -0.2998, 1.783), (-0.3367, -0.2146, 2.674), (-0.3087, -0.3162, 2.671), (-0.3361, -0.2163, 2.696), (-0.3087, -0.3159, 2.694), (-0.3251, -0.2417, 3.544), (-0.2969, -0.3441, 3.541), (-0.3239, -0.2457, 3.564), (-0.2975, -0.3414, 3.562), (-0.3144, -0.3027, 2.263), (-0.3421, -0.2022, 2.266), (-0.305, -0.3219, 3.131), (-0.3281, -0.2379, 3.133), (-0.3153, -0.2679, 4.07), (-0.2924, -0.3512, 4.068), (-0.3109, -0.2737, 4.672), (-0.2806, -0.3834, 4.669), (-0.3108, -0.2734, 4.703), (-0.2799, -0.3857, 4.7), (-0.3027, -0.2949, 5.146), (-0.2759, -0.3923, 5.144), (-0.3521, -0.175, 1.731), (-0.3188, -0.2961, 1.728), (-0.3497, -0.1822, 1.811), (-0.319, -0.2939, 1.808), (-0.3094, -0.3139, 2.661), (-0.3363, -0.2161, 2.664), (-0.3349, -0.2203, 2.715), (-0.3094, -0.313, 2.712), (-0.2981, -0.3399, 3.53), (-0.3241, -0.2452, 3.533), (-0.2982, -0.3389, 3.571), (-0.323, -0.2488, 3.574), (-0.2818, -0.3796, 4.651), (-0.3102, -0.2763, 4.653), (-0.2806, -0.3828, 4.718), (-0.3096, -0.2775, 4.721), (-0.3, -0.2961, 5.657), (-0.265, -0.4233, 5.653), (-0.2977, -0.3042, 5.67), (-0.2669, -0.416, 5.667), (-0.2956, -0.3117, 5.667), (-0.269, -0.4083, 5.664), (-0.293, -0.3214, 5.653), (-0.272, -0.3978, 5.651), (-0.2453, -0.1556, 0.169), (-0.2756, -0.2204, 1.769), (-0.4677, -0.2168, 0.1677), (-0.3943, -0.2531, 1.769), (-0.271, -0.2516, 2.685), (-0.3741, -0.2799, 2.684), (-0.2611, -0.2795, 3.553), (-0.3606, -0.3069, 3.552), (-0.2386, -0.3134, 4.686), (-0.3525, -0.3447, 4.685), (-0.2173, -0.3412, 5.64), (-0.348, -0.3772, 5.64), (-0.425, -0.2347, 1.008), (-0.2653, -0.1907, 1.009), (-0.4068, -0.2558, 1.748), (-0.2636, -0.2164, 1.748), (-0.4034, -0.2562, 1.784), (-0.2661, -0.2184, 1.785), (-0.3785, -0.2807, 2.672), (-0.267, -0.25, 2.673), (-0.2678, -0.251, 2.696), (-0.3771, -0.2811, 2.695), (-0.2548, -0.2774, 3.543), (-0.3671, -0.3083, 3.542), (-0.2582, -0.2791, 3.564), (-0.3632, -0.308, 3.563), (-0.2731, -0.2373, 2.265), (-0.3834, -0.2676, 2.264), (-0.3626, -0.2926, 3.131), (-0.2704, -0.2672, 3.132), (-0.2582, -0.2969, 4.069), (-0.3496, -0.3221, 4.068), (-0.2355, -0.312, 4.671), (-0.356, -0.3451, 4.67), (-0.3569, -0.3465, 4.701), (-0.2337, -0.3126, 4.702), (-0.3428, -0.3583, 5.145), (-0.2359, -0.3289, 5.146), (-0.269, -0.2172, 1.729), (-0.4019, -0.2538, 1.729), (-0.3956, -0.2549, 1.809), (-0.2731, -0.2212, 1.81), (-0.2692, -0.2503, 2.663), (-0.3765, -0.2798, 2.662), (-0.2713, -0.2526, 2.714), (-0.3731, -0.2807, 2.713), (-0.3631, -0.3068, 3.531), (-0.2592, -0.2782, 3.532), (-0.36, -0.3074, 3.572), (-0.2612, -0.2802, 3.573), (-0.3527, -0.3436, 4.652), (-0.2393, -0.3124, 4.652), (-0.2373, -0.3142, 4.72), (-0.3529, -0.346, 4.719), (-0.2127, -0.3405, 5.656), (-0.3522, -0.3789, 5.655), (-0.2209, -0.3433, 5.669), (-0.3436, -0.377, 5.669), (-0.2293, -0.3454, 5.666), (-0.3353, -0.3746, 5.666), (-0.2406, -0.3481, 5.653), (-0.3244, -0.3711, 5.652), (-0.2826, -0.3594, 5.645), (-0.357, -0.185, 0.1316), (-0.1931, -0.2614, 1.498), (-0.2553, -0.3382, 1.507), (-0.08389, -0.3437, 1.434), (-0.1651, -0.444, 1.446), (-0.2904, -0.2374, 1.543), (-0.05833, -0.4562, 1.399), (-0.1245, -0.2853, 1.464), (-0.2242, -0.4084, 1.478), (-0.1673, -0.3505, 1.481), (-0.2172, -0.3035, 1.512), (-0.1174, -0.3975, 1.45), (-0.4148, -0.3814, 2.641), (-0.4552, -0.292, 2.654), (-0.5412, -0.4399, 2.578), (-0.5938, -0.3232, 2.595), (-0.3471, -0.3069, 2.688), (-0.6554, -0.4114, 2.546), (-0.4689, -0.4308, 2.607), (-0.5336, -0.2874, 2.627), (-0.507, -0.3642, 2.627), (-0.4408, -0.3418, 2.658), (-0.5733, -0.3867, 2.596), (-0.3373, -0.4099, 5.284), (-0.4161, -0.4453, 5.354), (-0.4046, -0.5109, 5.208), (-0.4834, -0.5463, 5.279), (-0.3321, -0.3606, 5.369), (-0.4886, -0.5956, 5.193), (-0.362, -0.4563, 5.238), (-0.4587, -0.4998, 5.325), (-0.4008, -0.4884, 5.285), (-0.3672, -0.4379, 5.322), (-0.4345, -0.5389, 5.247), (-0.2487, -0.326, 4.238), (-0.2031, -0.2936, 4.273), (-0.1836, -0.337, 4.193), (-0.138, -0.3046, 4.229), (-0.2691, -0.3024, 4.285), (-0.1176, -0.3282, 4.182), (-0.2214, -0.3352, 4.212), (-0.1654, -0.2954, 4.255), (-0.1915, -0.3226, 4.236), (-0.2241, -0.3171, 4.258), (-0.159, -0.3282, 4.214), (-0.2219, -0.4015, 3.53), (-0.3091, -0.3727, 3.499), (-0.1885, -0.5075, 3.441), (-0.3022, -0.4699, 3.4), (-0.2789, -0.3197, 3.577), (-0.232, -0.5561, 3.358), (-0.1856, -0.461, 3.493), (-0.3253, -0.4147, 3.443), (-0.2625, -0.4487, 3.474), (-0.2726, -0.3979, 3.521), (-0.2524, -0.4995, 3.427), (-0.2427, -0.3558, 4.687), (-0.295, -0.4285, 4.711), (-0.2614, -0.3916, 4.601), (-0.3137, -0.4643, 4.626), (-0.2565, -0.3684, 4.756), (-0.3, -0.4517, 4.557), (-0.2461, -0.3653, 4.641), (-0.3103, -0.4547, 4.671), (-0.2691, -0.4164, 4.657), (-0.2598, -0.3985, 4.699), (-0.2785, -0.4343, 4.614), (-0.3568, -0.462, 5.239), (-0.3322, -0.4155, 5.285), (-0.3269, -0.3662, 5.37), (-0.4109, -0.4509, 5.355), (-0.4535, -0.5054, 5.326), (-0.4782, -0.5519, 5.28), (-0.4834, -0.6012, 5.194), (-0.3994, -0.5165, 5.209), (-0.4293, -0.5445, 5.248), (-0.362, -0.4435, 5.323), (-0.3956, -0.494, 5.286), (-0.2406, -0.3692, 4.641), (-0.2372, -0.3596, 4.687), (-0.2509, -0.3722, 4.756), (-0.2895, -0.4324, 4.712), (-0.3048, -0.4586, 4.672), (-0.3082, -0.4682, 4.626), (-0.2944, -0.4555, 4.557), (-0.2559, -0.3954, 4.601), (-0.273, -0.4381, 4.614), (-0.2543, -0.4023, 4.7), (-0.2636, -0.4202, 4.657), (-0.2203, -0.3395, 4.212), (-0.2476, -0.3303, 4.239), (-0.268, -0.3067, 4.286), (-0.2021, -0.2979, 4.274), (-0.1643, -0.2997, 4.256), (-0.1369, -0.3089, 4.23), (-0.1166, -0.3325, 4.182), (-0.1825, -0.3413, 4.194), (-0.1579, -0.3325, 4.215), (-0.223, -0.3214, 4.259), (-0.1905, -0.327, 4.237), (-0.1885, -0.4655, 3.494), (-0.2249, -0.406, 3.532), (-0.2818, -0.3242, 3.578), (-0.3121, -0.3771, 3.5), (-0.3283, -0.4192, 3.444), (-0.3052, -0.4743, 3.402), (-0.235, -0.5606, 3.36), (-0.1915, -0.512, 3.442), (-0.2554, -0.504, 3.428), (-0.2755, -0.4024, 3.522), (-0.2655, -0.4532, 3.475), (-0.4716, -0.4331, 2.61), (-0.4175, -0.3836, 2.644), (-0.3498, -0.3091, 2.691), (-0.4578, -0.2942, 2.657), (-0.5362, -0.2897, 2.63), (-0.5965, -0.3255, 2.597), (-0.658, -0.4136, 2.548), (-0.5438, -0.4422, 2.581), (-0.5759, -0.3889, 2.599), (-0.4434, -0.344, 2.66), (-0.5097, -0.3665, 2.63), (-0.1204, -0.2873, 1.467), (-0.1891, -0.2634, 1.501), (-0.2863, -0.2395, 1.547), (-0.2513, -0.3402, 1.51), (-0.2202, -0.4104, 1.482), (-0.161, -0.446, 1.449), (-0.05427, -0.4582, 1.402), (-0.07984, -0.3458, 1.438), (-0.1134, -0.3995, 1.454), (-0.2131, -0.3055, 1.516), (-0.1632, -0.3525, 1.485), (-0.1856, 0.2029, 0.04291), (-0.2964, 0.2368, 2.212), (-0.3263, 0.08056, 0.04156), (-0.3715, 0.1714, 2.211), (-0.3044, 0.3396, 0.0388), (-0.3598, 0.3097, 2.21), (-0.4452, 0.2173, 0.03745), (-0.4349, 0.2444, 2.209), (-0.3343, 0.2547, 3.453), (-0.3995, 0.198, 3.452), (-0.4545, 0.2614, 3.45), (-0.3894, 0.3181, 3.451), (-0.3636, 0.2714, 4.63), (-0.4266, 0.2166, 4.629), (-0.4798, 0.2778, 4.627), (-0.4168, 0.3326, 4.628), (-0.3909, 0.2925, 6.167), (-0.4629, 0.2299, 6.166), (-0.5237, 0.2999, 6.164), (-0.4517, 0.3625, 6.165), (-0.411, 0.3102, 7.461), (-0.4937, 0.2383, 7.46), (-0.5635, 0.3186, 7.458), (-0.4808, 0.3905, 7.459), (-0.2486, 0.2209, 1.181), (-0.3496, 0.1331, 1.18), (-0.435, 0.2313, 1.177), (-0.3339, 0.3191, 1.178), (-0.2814, 0.2356, 2.184), (-0.3721, 0.1568, 2.183), (-0.4486, 0.2448, 2.18), (-0.358, 0.3236, 2.181), (-0.3729, 0.1609, 2.233), (-0.4463, 0.2453, 2.23), (-0.3594, 0.3209, 2.231), (-0.2861, 0.2365, 2.234), (-0.3995, 0.1929, 3.437), (-0.329, 0.2542, 3.437), (-0.4591, 0.2614, 3.434), (-0.3886, 0.3227, 3.435), (-0.4585, 0.2618, 3.465), (-0.3894, 0.3219, 3.466), (-0.331, 0.2547, 3.468), (-0.4001, 0.1946, 3.467), (-0.4869, 0.278, 4.614), (-0.3558, 0.2708, 4.617), (-0.4159, 0.3398, 4.615), (-0.4269, 0.209, 4.616), (-0.4169, 0.3359, 4.643), (-0.3608, 0.2714, 4.645), (-0.4272, 0.2136, 4.644), (-0.4833, 0.2782, 4.642), (-0.4456, 0.2536, 2.881), (-0.3758, 0.3143, 2.882), (-0.3867, 0.1858, 2.883), (-0.3169, 0.2465, 2.884), (-0.4039, 0.3203, 4.058), (-0.413, 0.2129, 4.059), (-0.4623, 0.2695, 4.057), (-0.3547, 0.2636, 4.06), (-0.4334, 0.3377, 5.328), (-0.4424, 0.2312, 5.329), (-0.3846, 0.2815, 5.33), (-0.4913, 0.2874, 5.328), (-0.4509, 0.3661, 6.144), (-0.4628, 0.2258, 6.146), (-0.3865, 0.292, 6.147), (-0.5271, 0.2998, 6.144), (-0.4638, 0.2247, 6.187), (-0.5297, 0.3005, 6.185), (-0.4517, 0.3683, 6.186), (-0.3859, 0.2925, 6.188), (-0.477, 0.2427, 6.789), (-0.4093, 0.3015, 6.79), (-0.5341, 0.3084, 6.787), (-0.4665, 0.3672, 6.788), (-0.371, 0.1624, 2.157), (-0.442, 0.2441, 2.155), (-0.3579, 0.3172, 2.156), (-0.2869, 0.2355, 2.158), (-0.4384, 0.2453, 2.264), (-0.3609, 0.3127, 2.265), (-0.373, 0.17, 2.266), (-0.2954, 0.2374, 2.267), (-0.399, 0.1951, 3.423), (-0.3311, 0.2542, 3.423), (-0.4564, 0.2611, 3.421), (-0.3885, 0.3201, 3.421), (-0.3903, 0.3179, 3.491), (-0.4004, 0.1993, 3.492), (-0.4547, 0.2619, 3.49), (-0.3359, 0.2553, 3.493), (-0.4817, 0.2775, 4.599), (-0.3604, 0.2708, 4.602), (-0.4159, 0.3347, 4.6), (-0.4262, 0.2137, 4.601), (-0.3647, 0.2718, 4.657), (-0.48, 0.2782, 4.655), (-0.4175, 0.3325, 4.655), (-0.4272, 0.2174, 4.657), (-0.3901, 0.2919, 6.121), (-0.5224, 0.2992, 6.118), (-0.4506, 0.3616, 6.119), (-0.4618, 0.2295, 6.12), (-0.5258, 0.3006, 6.21), (-0.4527, 0.3641, 6.211), (-0.4641, 0.2295, 6.212), (-0.3909, 0.2931, 6.213), (-0.4063, 0.3102, 7.482), (-0.4946, 0.2334, 7.481), (-0.5692, 0.3192, 7.478), (-0.4809, 0.396, 7.479), (-0.4166, 0.311, 7.5), (-0.4942, 0.2435, 7.5), (-0.5598, 0.3189, 7.497), (-0.4821, 0.3864, 7.498), (-0.4262, 0.3115, 7.496), (-0.4933, 0.2531, 7.496), (-0.55, 0.3183, 7.494), (-0.4829, 0.3766, 7.494), (-0.4388, 0.3119, 7.478), (-0.4918, 0.2658, 7.477), (-0.5366, 0.3173, 7.476), (-0.4835, 0.3634, 7.476), (-0.2383, 0.1214, 0.0443), (-0.3245, 0.1932, 2.213), (-0.3925, 0.2988, 0.03897), (-0.4069, 0.288, 2.21), (-0.3587, 0.2169, 3.453), (-0.4302, 0.2992, 3.451), (-0.3872, 0.2349, 4.63), (-0.4562, 0.3143, 4.628), (-0.4178, 0.2508, 6.167), (-0.4968, 0.3416, 6.164), (-0.4419, 0.2622, 7.461), (-0.5326, 0.3665, 7.458), (-0.3972, 0.2898, 1.179), (-0.2864, 0.1624, 1.183), (-0.4147, 0.2973, 2.181), (-0.3154, 0.1831, 2.185), (-0.3186, 0.1861, 2.234), (-0.4138, 0.2957, 2.231), (-0.3554, 0.2133, 3.437), (-0.4327, 0.3023, 3.435), (-0.3569, 0.2146, 3.468), (-0.4327, 0.3019, 3.465), (-0.3824, 0.2296, 4.617), (-0.4603, 0.3192, 4.614), (-0.3856, 0.2329, 4.645), (-0.4585, 0.3167, 4.642), (-0.4195, 0.2941, 2.881), (-0.343, 0.206, 2.884), (-0.4405, 0.3034, 4.057), (-0.3765, 0.2298, 4.06), (-0.4062, 0.2479, 5.33), (-0.4696, 0.3209, 5.328), (-0.415, 0.2478, 6.147), (-0.4986, 0.344, 6.144), (-0.415, 0.2473, 6.188), (-0.5005, 0.3457, 6.185), (-0.4346, 0.2623, 6.79), (-0.5088, 0.3476, 6.787), (-0.3184, 0.1868, 2.159), (-0.4105, 0.2929, 2.156), (-0.3244, 0.1925, 2.267), (-0.4094, 0.2903, 2.264), (-0.431, 0.3005, 3.421), (-0.3565, 0.2148, 3.424), (-0.36, 0.218, 3.493), (-0.4307, 0.2992, 3.49), (-0.4571, 0.3157, 4.599), (-0.385, 0.2327, 4.602), (-0.4566, 0.3144, 4.655), (-0.388, 0.2355, 4.657), (-0.4956, 0.3408, 6.118), (-0.4169, 0.2503, 6.121), (-0.4984, 0.343, 6.21), (-0.4183, 0.2507, 6.213), (-0.4393, 0.259, 7.482), (-0.5361, 0.3704, 7.478), (-0.4456, 0.266, 7.5), (-0.5307, 0.3639, 7.497), (-0.4513, 0.2726, 7.495), (-0.5248, 0.3572, 7.493), (-0.4586, 0.2812, 7.476), (-0.5167, 0.348, 7.474), (-0.4128, 0.1254, 0.03936), (-0.4177, 0.1954, 2.21), (-0.218, 0.2947, 0.04123), (-0.3137, 0.2858, 2.211), (-0.4395, 0.2188, 3.451), (-0.3493, 0.2973, 3.452), (-0.4653, 0.2367, 4.628), (-0.3781, 0.3125, 4.629), (-0.5071, 0.2529, 6.165), (-0.4074, 0.3395, 6.166), (-0.5445, 0.2646, 7.459), (-0.4301, 0.3641, 7.46), (-0.2719, 0.2869, 1.18), (-0.4117, 0.1653, 1.179), (-0.3023, 0.2947, 2.183), (-0.4277, 0.1857, 2.182), (-0.3061, 0.2932, 2.232), (-0.4263, 0.1886, 2.231), (-0.3452, 0.3003, 3.436), (-0.4429, 0.2154, 3.435), (-0.4426, 0.2166, 3.466), (-0.3469, 0.2999, 3.467), (-0.4706, 0.2316, 4.615), (-0.3722, 0.3172, 4.616), (-0.468, 0.2348, 4.643), (-0.3761, 0.3148, 4.644), (-0.4295, 0.2081, 2.882), (-0.333, 0.292, 2.883), (-0.3681, 0.3017, 4.059), (-0.4489, 0.2315, 4.058), (-0.4779, 0.2496, 5.328), (-0.3979, 0.3192, 5.329), (-0.5096, 0.2501, 6.145), (-0.4041, 0.3418, 6.146), (-0.4038, 0.3434, 6.187), (-0.5117, 0.2496, 6.186), (-0.4249, 0.3457, 6.789), (-0.5185, 0.2643, 6.788), (-0.4226, 0.1892, 2.156), (-0.3062, 0.2904, 2.157), (-0.3133, 0.288, 2.266), (-0.4206, 0.1947, 2.265), (-0.4407, 0.2168, 3.422), (-0.3468, 0.2985, 3.423), (-0.4399, 0.2198, 3.491), (-0.3508, 0.2974, 3.492), (-0.3756, 0.3137, 4.601), (-0.4665, 0.2346, 4.6), (-0.3791, 0.3126, 4.657), (-0.4656, 0.2374, 4.656), (-0.4066, 0.3387, 6.12), (-0.5059, 0.2524, 6.119), (-0.509, 0.2529, 6.211), (-0.4078, 0.3408, 6.212), (-0.5489, 0.2615, 7.48), (-0.4266, 0.3678, 7.481), (-0.5419, 0.2682, 7.498), (-0.4345, 0.3616, 7.499), (-0.5345, 0.2745, 7.494), (-0.4417, 0.3553, 7.495), (-0.5244, 0.2827, 7.476), (-0.451, 0.3465, 7.477), (-0.4874, 0.3145, 7.467), (-0.3142, 0.2094, -0.009573), (-0.4796, 0.2412, 7.488), (-0.5732, 0.2306, 7.442), (-0.4706, 0.1109, 7.497), (-0.5642, 0.1003, 7.451), (-0.5323, 0.3223, 7.459), (-0.5115, 0.01922, 7.48), (-0.4644, 0.1773, 7.498), (-0.5794, 0.1642, 7.441), (-0.5278, 0.1713, 7.48), (-0.5323, 0.2364, 7.475), (-0.5233, 0.1061, 7.484), (-0.5199, 0.1986, 1.841), (-0.4944, 0.306, 1.855), (-0.6698, 0.2292, 1.755), (-0.6364, 0.3695, 1.773), (-0.4104, 0.2211, 1.904), (-0.7499, 0.3305, 1.708), (-0.6006, 0.1897, 1.795), (-0.5596, 0.362, 1.817), (-0.5891, 0.276, 1.82), (-0.5161, 0.2525, 1.862), (-0.6621, 0.2995, 1.777), (-0.3572, 0.4196, 3.396), (-0.2733, 0.3488, 3.413), (-0.2579, 0.5402, 3.313), (-0.1484, 0.4478, 3.334), (-0.3895, 0.3114, 3.458), (-0.1288, 0.5668, 3.27), (-0.3264, 0.4959, 3.351), (-0.1919, 0.3824, 3.377), (-0.2558, 0.447, 3.378), (-0.3119, 0.3921, 3.418), (-0.1998, 0.5019, 3.337), (-0.4557, 0.3942, 6.978), (-0.3936, 0.4675, 7.075), (-0.4365, 0.5291, 6.877), (-0.3744, 0.6025, 6.975), (-0.4374, 0.3414, 7.093), (-0.3927, 0.6553, 6.859), (-0.4532, 0.4533, 6.916), (-0.3769, 0.5434, 7.036), (-0.4297, 0.5041, 6.981), (-0.4392, 0.4366, 7.031), (-0.4201, 0.5716, 6.931), (-0.3336, 0.3652, 4.997), (-0.4281, 0.4165, 4.971), (-0.2254, 0.4768, 4.912), (-0.3488, 0.5437, 4.878), (-0.443, 0.3116, 5.043), (-0.2249, 0.5894, 4.836), (-0.2581, 0.4094, 4.96), (-0.4097, 0.4917, 4.919), (-0.3328, 0.4604, 4.952), (-0.3797, 0.4007, 4.997), (-0.2859, 0.5201, 4.908), (-0.5019, 0.2733, 5.558), (-0.5323, 0.2183, 5.605), (-0.5729, 0.2532, 5.497), (-0.6033, 0.1983, 5.544), (-0.4701, 0.2591, 5.622), (-0.6351, 0.2125, 5.48), (-0.5339, 0.2695, 5.522), (-0.5713, 0.202, 5.579), (-0.558, 0.2423, 5.554), (-0.5225, 0.2523, 5.585), (-0.5935, 0.2323, 5.524), (-0.4697, 0.1777, 7.503), (-0.4849, 0.2416, 7.493), (-0.5377, 0.3227, 7.464), (-0.5785, 0.231, 7.447), (-0.5847, 0.1646, 7.446), (-0.5695, 0.1007, 7.456), (-0.5168, 0.01962, 7.486), (-0.4759, 0.1113, 7.503), (-0.5286, 0.1065, 7.49), (-0.5376, 0.2368, 7.481), (-0.5331, 0.1717, 7.485), (-0.4612, 0.4564, 6.918), (-0.4637, 0.3973, 6.979), (-0.4453, 0.3445, 7.094), (-0.4015, 0.4707, 7.076), (-0.3848, 0.5465, 7.037), (-0.3823, 0.6056, 6.976), (-0.4007, 0.6584, 6.861), (-0.4445, 0.5323, 6.879), (-0.428, 0.5747, 6.932), (-0.4472, 0.4398, 7.032), (-0.4376, 0.5073, 6.982), (-0.5371, 0.2733, 5.523), (-0.5051, 0.2771, 5.559), (-0.4733, 0.2629, 5.623), (-0.5355, 0.2221, 5.606), (-0.5744, 0.2058, 5.581), (-0.6064, 0.2021, 5.545), (-0.6383, 0.2163, 5.481), (-0.576, 0.257, 5.498), (-0.5966, 0.2361, 5.525), (-0.5257, 0.2561, 5.586), (-0.5612, 0.2461, 5.556), (-0.2575, 0.4141, 4.964), (-0.3329, 0.3699, 5.001), (-0.4424, 0.3163, 5.047), (-0.4275, 0.4212, 4.975), (-0.4091, 0.4963, 4.922), (-0.3482, 0.5484, 4.882), (-0.2243, 0.5941, 4.84), (-0.2247, 0.4815, 4.916), (-0.2853, 0.5248, 4.912), (-0.3791, 0.4054, 5.001), (-0.3322, 0.4651, 4.956), (-0.3249, 0.4994, 3.354), (-0.3556, 0.4231, 3.4), (-0.388, 0.3149, 3.462), (-0.2717, 0.3524, 3.416), (-0.1903, 0.3859, 3.381), (-0.1468, 0.4514, 3.338), (-0.1272, 0.5704, 3.273), (-0.2563, 0.5437, 3.316), (-0.1982, 0.5054, 3.341), (-0.3103, 0.3956, 3.422), (-0.2542, 0.4505, 3.381), (-0.6057, 0.1897, 1.799), (-0.525, 0.1986, 1.846), (-0.4154, 0.2212, 1.909), (-0.4994, 0.3061, 1.86), (-0.5647, 0.362, 1.822), (-0.6415, 0.3695, 1.778), (-0.755, 0.3306, 1.713), (-0.6749, 0.2292, 1.759), (-0.6671, 0.2996, 1.782), (-0.5212, 0.2526, 1.866), (-0.5941, 0.2761, 1.824)], [], [(139, 125, 3, 29), (201, 187, 7, 30), (138, 127, 5, 31), (200, 189, 1, 28), (249, 126, 4, 188), (205, 36, 9, 190), (147, 44, 14, 131), (143, 38, 10, 129), (142, 37, 8, 128), (204, 39, 11, 191), (219, 64, 19, 195), (146, 45, 12, 130), (209, 46, 15, 193), (208, 47, 13, 192), (223, 72, 21, 196), (218, 65, 17, 194), (157, 67, 18, 133), (156, 66, 16, 132), (135, 22, 110, 179), (161, 74, 22, 135), (160, 73, 20, 134), (222, 75, 23, 197), (188, 198, 24, 0), (126, 136, 27, 4), (186, 199, 26, 6), (124, 137, 25, 2), (225, 200, 28, 79), (163, 138, 31, 78), (224, 201, 30, 77), (162, 139, 29, 76), (189, 5, 34, 202), (125, 1, 35, 140), (127, 7, 33, 141), (187, 3, 32, 203), (229, 87, 39, 204), (167, 85, 37, 142), (166, 86, 38, 143), (228, 84, 36, 205), (190, 9, 43, 206), (191, 11, 41, 207), (128, 8, 42, 144), (129, 10, 40, 145), (233, 95, 47, 208), (232, 94, 46, 209), (171, 93, 45, 146), (170, 92, 44, 147), (130, 12, 49, 148), (131, 14, 51, 149), (192, 13, 50, 210), (193, 15, 48, 211), (227, 82, 54, 212), (165, 80, 52, 150), (164, 83, 55, 151), (226, 81, 53, 213), (169, 90, 58, 152), (168, 91, 59, 153), (231, 88, 56, 214), (230, 89, 57, 215), (173, 96, 62, 154), (172, 97, 63, 155), (235, 99, 61, 216), (234, 98, 60, 217), (175, 100, 66, 156), (174, 101, 67, 157), (237, 103, 65, 218), (236, 102, 64, 219), (195, 19, 70, 220), (132, 16, 71, 158), (133, 18, 69, 159), (194, 17, 68, 221), (239, 105, 75, 222), (177, 107, 73, 160), (176, 104, 74, 161), (238, 106, 72, 223), (137, 162, 76, 25), (199, 224, 77, 26), (136, 163, 78, 27), (198, 225, 79, 24), (202, 34, 81, 226), (140, 35, 83, 164), (141, 33, 80, 165), (203, 32, 82, 227), (212, 54, 84, 228), (150, 52, 86, 166), (151, 55, 85, 167), (213, 53, 87, 229), (206, 43, 89, 230), (207, 41, 88, 231), (144, 42, 91, 168), (145, 40, 90, 169), (152, 58, 92, 170), (153, 59, 93, 171), (214, 56, 94, 232), (215, 57, 95, 233), (211, 48, 98, 234), (210, 50, 99, 235), (149, 51, 97, 172), (148, 49, 96, 173), (217, 60, 102, 236), (216, 61, 103, 237), (155, 63, 101, 174), (154, 62, 100, 175), (221, 68, 106, 238), (159, 69, 104, 176), (158, 71, 107, 177), (220, 70, 105, 239), (179, 110, 114, 181), (134, 20, 108, 178), (197, 23, 111, 241), (196, 21, 109, 240), (243, 115, 119, 245), (178, 108, 112, 180), (241, 111, 115, 243), (240, 109, 113, 242), (183, 118, 122, 185), (242, 113, 117, 244), (181, 114, 118, 183), (180, 112, 116, 182), (248, 184, 120, 247), (182, 116, 120, 184), (245, 119, 123, 247), (244, 117, 121, 246), (117, 182, 184, 121), (246, 121, 184, 248), (113, 180, 182, 117), (115, 181, 183, 119), (119, 183, 185, 123), (109, 178, 180, 113), (21, 134, 178, 109), (111, 179, 181, 115), (68, 158, 177, 106), (70, 159, 176, 105), (61, 154, 175, 103), (60, 155, 174, 102), (50, 148, 173, 99), (48, 149, 172, 98), (57, 153, 171, 95), (56, 152, 170, 94), (41, 145, 169, 88), (43, 144, 168, 89), (54, 151, 167, 84), (53, 150, 166, 87), (34, 141, 165, 81), (32, 140, 164, 82), (26, 77, 163, 136), (24, 79, 162, 137), (105, 176, 161, 75), (106, 177, 160, 72), (19, 133, 159, 70), (17, 132, 158, 68), (102, 174, 157, 64), (103, 175, 156, 65), (98, 172, 155, 60), (99, 173, 154, 61), (89, 168, 153, 57), (88, 169, 152, 56), (82, 164, 151, 54), (81, 165, 150, 53), (15, 131, 149, 48), (13, 130, 148, 50), (94, 170, 147, 46), (95, 171, 146, 47), (11, 129, 145, 41), (9, 128, 144, 43), (87, 166, 143, 39), (84, 167, 142, 36), (5, 127, 141, 34), (3, 125, 140, 32), (79, 28, 139, 162), (77, 30, 138, 163), (0, 24, 137, 124), (6, 26, 136, 126), (72, 160, 134, 21), (75, 161, 135, 23), (23, 135, 179, 111), (65, 156, 132, 17), (64, 157, 133, 19), (47, 146, 130, 13), (36, 142, 128, 9), (39, 143, 129, 11), (46, 147, 131, 15), (186, 6, 126, 249), (30, 7, 127, 138), (28, 1, 125, 139), (2, 186, 249, 124), (122, 246, 248, 185), (118, 244, 246, 122), (116, 245, 247, 120), (185, 248, 247, 123), (114, 242, 244, 118), (110, 240, 242, 114), (108, 241, 243, 112), (112, 243, 245, 116), (22, 196, 240, 110), (20, 197, 241, 108), (71, 220, 239, 107), (69, 221, 238, 104), (63, 216, 237, 101), (62, 217, 236, 100), (51, 210, 235, 97), (49, 211, 234, 96), (58, 215, 233, 92), (59, 214, 232, 93), (42, 207, 231, 91), (40, 206, 230, 90), (55, 213, 229, 85), (52, 212, 228, 86), (33, 203, 227, 80), (35, 202, 226, 83), (27, 78, 225, 198), (25, 76, 224, 199), (104, 238, 223, 74), (107, 239, 222, 73), (18, 194, 221, 69), (16, 195, 220, 71), (100, 236, 219, 66), (101, 237, 218, 67), (96, 234, 217, 62), (97, 235, 216, 63), (90, 230, 215, 58), (91, 231, 214, 59), (83, 226, 213, 55), (80, 227, 212, 52), (12, 193, 211, 49), (14, 192, 210, 51), (93, 232, 209, 45), (92, 233, 208, 44), (8, 191, 207, 42), (10, 190, 206, 40), (86, 228, 205, 38), (85, 229, 204, 37), (7, 187, 203, 33), (1, 189, 202, 35), (76, 29, 201, 224), (78, 31, 200, 225), (2, 25, 199, 186), (4, 27, 198, 188), (73, 222, 197, 20), (67, 218, 194, 18), (74, 223, 196, 22), (44, 208, 192, 14), (45, 209, 193, 12), (66, 219, 195, 16), (37, 204, 191, 8), (38, 205, 190, 10), (124, 249, 188, 0), (31, 5, 189, 200), (29, 3, 187, 201), (258, 260, 253, 257), (256, 252, 260, 258), (250, 259, 254), (254, 259, 251), (259, 250, 256, 258), (259, 258, 257, 251), (260, 255, 253), (252, 255, 260), (269, 271, 264, 268), (267, 263, 271, 269), (261, 270, 265), (265, 270, 262), (270, 261, 267, 269), (270, 269, 268, 262), (271, 266, 264), (263, 266, 271), (280, 282, 275, 279), (278, 274, 282, 280), (272, 281, 276), (276, 281, 273), (281, 272, 278, 280), (281, 280, 279, 273), (282, 277, 275), (274, 277, 282), (291, 293, 286, 290), (289, 285, 293, 291), (283, 292, 287), (287, 292, 284), (292, 283, 289, 291), (292, 291, 290, 284), (293, 288, 286), (285, 288, 293), (302, 301, 297, 304), (300, 302, 304, 296), (294, 298, 303), (298, 295, 303), (303, 302, 300, 294), (303, 295, 301, 302), (304, 297, 299), (296, 304, 299), (313, 315, 308, 312), (311, 307, 315, 313), (305, 314, 309), (309, 314, 306), (314, 305, 311, 313), (314, 313, 312, 306), (315, 310, 308), (307, 310, 315), (324, 326, 319, 323), (322, 318, 326, 324), (316, 325, 320), (320, 325, 317), (325, 316, 322, 324), (325, 324, 323, 317), (326, 321, 319), (318, 321, 326), (335, 337, 330, 334), (333, 329, 337, 335), (327, 336, 331), (331, 336, 328), (336, 327, 333, 335), (336, 335, 334, 328), (337, 332, 330), (329, 332, 337), (348, 342, 343, 346), (338, 348, 346, 345), (339, 340, 347), (340, 341, 347), (347, 348, 338, 339), (347, 341, 342, 348), (346, 343, 344), (345, 346, 344), (327, 331, 340, 339), (334, 330, 343, 342), (333, 327, 339, 338), (329, 333, 338, 345), (330, 332, 344, 343), (332, 329, 345, 344), (331, 328, 341, 340), (328, 334, 342, 341), (359, 353, 354, 357), (349, 359, 357, 356), (350, 351, 358), (351, 352, 358), (358, 359, 349, 350), (358, 352, 353, 359), (357, 354, 355), (356, 357, 355), (283, 287, 351, 350), (290, 286, 354, 353), (289, 283, 350, 349), (285, 289, 349, 356), (286, 288, 355, 354), (288, 285, 356, 355), (287, 284, 352, 351), (284, 290, 353, 352), (370, 368, 365, 364), (360, 367, 368, 370), (361, 369, 362), (362, 369, 363), (369, 361, 360, 370), (369, 370, 364, 363), (368, 366, 365), (367, 366, 368), (300, 296, 367, 360), (299, 297, 365, 366), (296, 299, 366, 367), (295, 298, 362, 363), (301, 295, 363, 364), (298, 294, 361, 362), (297, 301, 364, 365), (294, 300, 360, 361), (381, 375, 376, 379), (371, 381, 379, 378), (372, 373, 380), (373, 374, 380), (380, 381, 371, 372), (380, 374, 375, 381), (379, 376, 377), (378, 379, 377), (309, 306, 374, 373), (306, 312, 375, 374), (305, 309, 373, 372), (312, 308, 376, 375), (311, 305, 372, 371), (307, 311, 371, 378), (308, 310, 377, 376), (310, 307, 378, 377), (392, 386, 387, 390), (382, 392, 390, 389), (383, 384, 391), (384, 385, 391), (391, 392, 382, 383), (391, 385, 386, 392), (390, 387, 388), (389, 390, 388), (319, 321, 388, 387), (321, 318, 389, 388), (320, 317, 385, 384), (317, 323, 386, 385), (316, 320, 384, 383), (323, 319, 387, 386), (322, 316, 383, 382), (318, 322, 382, 389), (403, 397, 398, 401), (393, 403, 401, 400), (394, 395, 402), (395, 396, 402), (402, 403, 393, 394), (402, 396, 397, 403), (401, 398, 399), (400, 401, 399), (273, 279, 397, 396), (272, 276, 395, 394), (279, 275, 398, 397), (278, 272, 394, 393), (274, 278, 393, 400), (275, 277, 399, 398), (277, 274, 400, 399), (276, 273, 396, 395), (414, 408, 409, 412), (404, 414, 412, 411), (405, 406, 413), (406, 407, 413), (413, 414, 404, 405), (413, 407, 408, 414), (412, 409, 410), (411, 412, 410), (268, 264, 409, 408), (267, 261, 405, 404), (263, 267, 404, 411), (264, 266, 410, 409), (266, 263, 411, 410), (265, 262, 407, 406), (262, 268, 408, 407), (261, 265, 406, 405), (425, 419, 420, 423), (415, 425, 423, 422), (416, 417, 424), (417, 418, 424), (424, 425, 415, 416), (424, 418, 419, 425), (423, 420, 421), (422, 423, 421), (250, 254, 417, 416), (257, 253, 420, 419), (256, 250, 416, 415), (252, 256, 415, 422), (253, 255, 421, 420), (255, 252, 422, 421), (254, 251, 418, 417), (251, 257, 419, 418), (426, 427, 429, 428), (428, 429, 431, 430), (430, 431, 433, 432), (433, 431, 438, 439), (432, 433, 435, 434), (434, 435, 427, 426), (426, 428, 430, 432, 434), (437, 440, 445, 442), (435, 433, 439, 440), (431, 429, 436, 438), (427, 435, 440, 437), (429, 427, 437, 436), (445, 444, 449, 450), (439, 438, 443, 444), (436, 437, 442, 441), (440, 439, 444, 445), (438, 436, 441, 443), (446, 447, 450, 449, 448), (443, 441, 446, 448), (442, 445, 450, 447), (444, 443, 448, 449), (441, 442, 447, 446), (451, 452, 454, 453), (453, 454, 456, 455), (455, 456, 458, 457), (458, 456, 463, 464), (457, 458, 460, 459), (459, 460, 452, 451), (451, 453, 455, 457, 459), (462, 465, 470, 467), (460, 458, 464, 465), (456, 454, 461, 463), (452, 460, 465, 462), (454, 452, 462, 461), (470, 469, 474, 475), (464, 463, 468, 469), (461, 462, 467, 466), (465, 464, 469, 470), (463, 461, 466, 468), (471, 472, 475, 474, 473), (468, 466, 471, 473), (467, 470, 475, 472), (469, 468, 473, 474), (466, 467, 472, 471), (476, 477, 479, 478), (478, 479, 481, 480), (480, 481, 483, 482), (483, 481, 488, 489), (482, 483, 485, 484), (484, 485, 477, 476), (476, 478, 480, 482, 484), (487, 490, 495, 492), (485, 483, 489, 490), (481, 479, 486, 488), (477, 485, 490, 487), (479, 477, 487, 486), (495, 494, 499, 500), (489, 488, 493, 494), (486, 487, 492, 491), (490, 489, 494, 495), (488, 486, 491, 493), (496, 497, 500, 499, 498), (493, 491, 496, 498), (492, 495, 500, 497), (494, 493, 498, 499), (491, 492, 497, 496), (501, 502, 504, 503), (503, 504, 506, 505), (505, 506, 508, 507), (508, 506, 513, 514), (507, 508, 510, 509), (509, 510, 502, 501), (501, 503, 505, 507, 509), (512, 515, 520, 517), (510, 508, 514, 515), (506, 504, 511, 513), (502, 510, 515, 512), (504, 502, 512, 511), (520, 519, 524, 525), (514, 513, 518, 519), (511, 512, 517, 516), (515, 514, 519, 520), (513, 511, 516, 518), (521, 522, 525, 524, 523), (518, 516, 521, 523), (517, 520, 525, 522), (519, 518, 523, 524), (516, 517, 522, 521), (665, 651, 529, 555), (727, 713, 533, 556), (664, 653, 531, 557), (726, 715, 527, 554), (775, 652, 530, 714), (731, 562, 535, 716), (673, 570, 540, 657), (669, 564, 536, 655), (668, 563, 534, 654), (730, 565, 537, 717), (745, 590, 545, 721), (672, 571, 538, 656), (735, 572, 541, 719), (734, 573, 539, 718), (749, 598, 547, 722), (744, 591, 543, 720), (683, 593, 544, 659), (682, 592, 542, 658), (661, 548, 636, 705), (687, 600, 548, 661), (686, 599, 546, 660), (748, 601, 549, 723), (714, 724, 550, 526), (652, 662, 553, 530), (712, 725, 552, 532), (650, 663, 551, 528), (751, 726, 554, 605), (689, 664, 557, 604), (750, 727, 556, 603), (688, 665, 555, 602), (715, 531, 560, 728), (651, 527, 561, 666), (653, 533, 559, 667), (713, 529, 558, 729), (755, 613, 565, 730), (693, 611, 563, 668), (692, 612, 564, 669), (754, 610, 562, 731), (716, 535, 569, 732), (717, 537, 567, 733), (654, 534, 568, 670), (655, 536, 566, 671), (759, 621, 573, 734), (758, 620, 572, 735), (697, 619, 571, 672), (696, 618, 570, 673), (656, 538, 575, 674), (657, 540, 577, 675), (718, 539, 576, 736), (719, 541, 574, 737), (753, 608, 580, 738), (691, 606, 578, 676), (690, 609, 581, 677), (752, 607, 579, 739), (695, 616, 584, 678), (694, 617, 585, 679), (757, 614, 582, 740), (756, 615, 583, 741), (699, 622, 588, 680), (698, 623, 589, 681), (761, 625, 587, 742), (760, 624, 586, 743), (701, 626, 592, 682), (700, 627, 593, 683), (763, 629, 591, 744), (762, 628, 590, 745), (721, 545, 596, 746), (658, 542, 597, 684), (659, 544, 595, 685), (720, 543, 594, 747), (765, 631, 601, 748), (703, 633, 599, 686), (702, 630, 600, 687), (764, 632, 598, 749), (663, 688, 602, 551), (725, 750, 603, 552), (662, 689, 604, 553), (724, 751, 605, 550), (728, 560, 607, 752), (666, 561, 609, 690), (667, 559, 606, 691), (729, 558, 608, 753), (738, 580, 610, 754), (676, 578, 612, 692), (677, 581, 611, 693), (739, 579, 613, 755), (732, 569, 615, 756), (733, 567, 614, 757), (670, 568, 617, 694), (671, 566, 616, 695), (678, 584, 618, 696), (679, 585, 619, 697), (740, 582, 620, 758), (741, 583, 621, 759), (737, 574, 624, 760), (736, 576, 625, 761), (675, 577, 623, 698), (674, 575, 622, 699), (743, 586, 628, 762), (742, 587, 629, 763), (681, 589, 627, 700), (680, 588, 626, 701), (747, 594, 632, 764), (685, 595, 630, 702), (684, 597, 633, 703), (746, 596, 631, 765), (705, 636, 640, 707), (660, 546, 634, 704), (723, 549, 637, 767), (722, 547, 635, 766), (769, 641, 645, 771), (704, 634, 638, 706), (767, 637, 641, 769), (766, 635, 639, 768), (709, 644, 648, 711), (768, 639, 643, 770), (707, 640, 644, 709), (706, 638, 642, 708), (774, 710, 646, 773), (708, 642, 646, 710), (771, 645, 649, 773), (770, 643, 647, 772), (643, 708, 710, 647), (772, 647, 710, 774), (639, 706, 708, 643), (641, 707, 709, 645), (645, 709, 711, 649), (635, 704, 706, 639), (547, 660, 704, 635), (637, 705, 707, 641), (594, 684, 703, 632), (596, 685, 702, 631), (587, 680, 701, 629), (586, 681, 700, 628), (576, 674, 699, 625), (574, 675, 698, 624), (583, 679, 697, 621), (582, 678, 696, 620), (567, 671, 695, 614), (569, 670, 694, 615), (580, 677, 693, 610), (579, 676, 692, 613), (560, 667, 691, 607), (558, 666, 690, 608), (552, 603, 689, 662), (550, 605, 688, 663), (631, 702, 687, 601), (632, 703, 686, 598), (545, 659, 685, 596), (543, 658, 684, 594), (628, 700, 683, 590), (629, 701, 682, 591), (624, 698, 681, 586), (625, 699, 680, 587), (615, 694, 679, 583), (614, 695, 678, 582), (608, 690, 677, 580), (607, 691, 676, 579), (541, 657, 675, 574), (539, 656, 674, 576), (620, 696, 673, 572), (621, 697, 672, 573), (537, 655, 671, 567), (535, 654, 670, 569), (613, 692, 669, 565), (610, 693, 668, 562), (531, 653, 667, 560), (529, 651, 666, 558), (605, 554, 665, 688), (603, 556, 664, 689), (526, 550, 663, 650), (532, 552, 662, 652), (598, 686, 660, 547), (601, 687, 661, 549), (549, 661, 705, 637), (591, 682, 658, 543), (590, 683, 659, 545), (573, 672, 656, 539), (562, 668, 654, 535), (565, 669, 655, 537), (572, 673, 657, 541), (712, 532, 652, 775), (556, 533, 653, 664), (554, 527, 651, 665), (528, 712, 775, 650), (648, 772, 774, 711), (644, 770, 772, 648), (642, 771, 773, 646), (711, 774, 773, 649), (640, 768, 770, 644), (636, 766, 768, 640), (634, 767, 769, 638), (638, 769, 771, 642), (548, 722, 766, 636), (546, 723, 767, 634), (597, 746, 765, 633), (595, 747, 764, 630), (589, 742, 763, 627), (588, 743, 762, 626), (577, 736, 761, 623), (575, 737, 760, 622), (584, 741, 759, 618), (585, 740, 758, 619), (568, 733, 757, 617), (566, 732, 756, 616), (581, 739, 755, 611), (578, 738, 754, 612), (559, 729, 753, 606), (561, 728, 752, 609), (553, 604, 751, 724), (551, 602, 750, 725), (630, 764, 749, 600), (633, 765, 748, 599), (544, 720, 747, 595), (542, 721, 746, 597), (626, 762, 745, 592), (627, 763, 744, 593), (622, 760, 743, 588), (623, 761, 742, 589), (616, 756, 741, 584), (617, 757, 740, 585), (609, 752, 739, 581), (606, 753, 738, 578), (538, 719, 737, 575), (540, 718, 736, 577), (619, 758, 735, 571), (618, 759, 734, 570), (534, 717, 733, 568), (536, 716, 732, 566), (612, 754, 731, 564), (611, 755, 730, 563), (533, 713, 729, 559), (527, 715, 728, 561), (602, 555, 727, 750), (604, 557, 726, 751), (528, 551, 725, 712), (530, 553, 724, 714), (599, 748, 723, 546), (593, 744, 720, 544), (600, 749, 722, 548), (570, 734, 718, 540), (571, 735, 719, 538), (592, 745, 721, 542), (563, 730, 717, 534), (564, 731, 716, 536), (650, 775, 714, 526), (557, 531, 715, 726), (555, 529, 713, 727), (784, 786, 779, 783), (782, 778, 786, 784), (776, 785, 780), (780, 785, 777), (785, 776, 782, 784), (785, 784, 783, 777), (786, 781, 779), (778, 781, 786), (795, 797, 790, 794), (793, 789, 797, 795), (787, 796, 791), (791, 796, 788), (796, 787, 793, 795), (796, 795, 794, 788), (797, 792, 790), (789, 792, 797), (806, 808, 801, 805), (804, 800, 808, 806), (798, 807, 802), (802, 807, 799), (807, 798, 804, 806), (807, 806, 805, 799), (808, 803, 801), (800, 803, 808), (817, 819, 812, 816), (815, 811, 819, 817), (809, 818, 813), (813, 818, 810), (818, 809, 815, 817), (818, 817, 816, 810), (819, 814, 812), (811, 814, 819), (828, 827, 823, 830), (826, 828, 830, 822), (820, 824, 829), (824, 821, 829), (829, 828, 826, 820), (829, 821, 827, 828), (830, 823, 825), (822, 830, 825), (839, 841, 834, 838), (837, 833, 841, 839), (831, 840, 835), (835, 840, 832), (840, 831, 837, 839), (840, 839, 838, 832), (841, 836, 834), (833, 836, 841), (850, 852, 845, 849), (848, 844, 852, 850), (842, 851, 846), (846, 851, 843), (851, 842, 848, 850), (851, 850, 849, 843), (852, 847, 845), (844, 847, 852), (861, 863, 856, 860), (859, 855, 863, 861), (853, 862, 857), (857, 862, 854), (862, 853, 859, 861), (862, 861, 860, 854), (863, 858, 856), (855, 858, 863), (874, 868, 869, 872), (864, 874, 872, 871), (865, 866, 873), (866, 867, 873), (873, 874, 864, 865), (873, 867, 868, 874), (872, 869, 870), (871, 872, 870), (860, 856, 869, 868), (859, 853, 865, 864), (855, 859, 864, 871), (856, 858, 870, 869), (858, 855, 871, 870), (857, 854, 867, 866), (854, 860, 868, 867), (853, 857, 866, 865), (885, 879, 880, 883), (875, 885, 883, 882), (876, 877, 884), (877, 878, 884), (884, 885, 875, 876), (884, 878, 879, 885), (883, 880, 881), (882, 883, 881), (798, 802, 877, 876), (805, 801, 880, 879), (804, 798, 876, 875), (800, 804, 875, 882), (801, 803, 881, 880), (803, 800, 882, 881), (802, 799, 878, 877), (799, 805, 879, 878), (896, 890, 891, 894), (886, 896, 894, 893), (887, 888, 895), (888, 889, 895), (895, 896, 886, 887), (895, 889, 890, 896), (894, 891, 892), (893, 894, 892), (845, 847, 892, 891), (847, 844, 893, 892), (846, 843, 889, 888), (843, 849, 890, 889), (842, 846, 888, 887), (849, 845, 891, 890), (848, 842, 887, 886), (844, 848, 886, 893), (907, 905, 902, 901), (897, 904, 905, 907), (898, 906, 899), (899, 906, 900), (906, 898, 897, 907), (906, 907, 901, 900), (905, 903, 902), (904, 903, 905), (826, 822, 904, 897), (825, 823, 902, 903), (822, 825, 903, 904), (821, 824, 899, 900), (827, 821, 900, 901), (824, 820, 898, 899), (823, 827, 901, 902), (820, 826, 897, 898), (918, 912, 913, 916), (908, 918, 916, 915), (909, 910, 917), (910, 911, 917), (917, 918, 908, 909), (917, 911, 912, 918), (916, 913, 914), (915, 916, 914), (809, 813, 910, 909), (816, 812, 913, 912), (815, 809, 909, 908), (811, 815, 908, 915), (812, 814, 914, 913), (814, 811, 915, 914), (813, 810, 911, 910), (810, 816, 912, 911), (929, 923, 924, 927), (919, 929, 927, 926), (920, 921, 928), (921, 922, 928), (928, 929, 919, 920), (928, 922, 923, 929), (927, 924, 925), (926, 927, 925), (833, 837, 919, 926), (834, 836, 925, 924), (836, 833, 926, 925), (835, 832, 922, 921), (832, 838, 923, 922), (831, 835, 921, 920), (838, 834, 924, 923), (837, 831, 920, 919), (940, 934, 935, 938), (930, 940, 938, 937), (931, 932, 939), (932, 933, 939), (939, 940, 930, 931), (939, 933, 934, 940), (938, 935, 936), (937, 938, 936), (788, 794, 934, 933), (787, 791, 932, 931), (794, 790, 935, 934), (793, 787, 931, 930), (789, 793, 930, 937), (790, 792, 936, 935), (792, 789, 937, 936), (791, 788, 933, 932), (951, 945, 946, 949), (941, 951, 949, 948), (942, 943, 950), (943, 944, 950), (950, 951, 941, 942), (950, 944, 945, 951), (949, 946, 947), (948, 949, 947), (783, 779, 946, 945), (782, 776, 942, 941), (778, 782, 941, 948), (779, 781, 947, 946), (781, 778, 948, 947), (780, 777, 944, 943), (777, 783, 945, 944), (776, 780, 943, 942), (1091, 1077, 955, 981), (1153, 1139, 959, 982), (1090, 1079, 957, 983), (1152, 1141, 953, 980), (1201, 1078, 956, 1140), (1157, 988, 961, 1142), (1099, 996, 966, 1083), (1095, 990, 962, 1081), (1094, 989, 960, 1080), (1156, 991, 963, 1143), (1171, 1016, 971, 1147), (1098, 997, 964, 1082), (1161, 998, 967, 1145), (1160, 999, 965, 1144), (1175, 1024, 973, 1148), (1170, 1017, 969, 1146), (1109, 1019, 970, 1085), (1108, 1018, 968, 1084), (1087, 974, 1062, 1131), (1113, 1026, 974, 1087), (1112, 1025, 972, 1086), (1174, 1027, 975, 1149), (1140, 1150, 976, 952), (1078, 1088, 979, 956), (1138, 1151, 978, 958), (1076, 1089, 977, 954), (1177, 1152, 980, 1031), (1115, 1090, 983, 1030), (1176, 1153, 982, 1029), (1114, 1091, 981, 1028), (1141, 957, 986, 1154), (1077, 953, 987, 1092), (1079, 959, 985, 1093), (1139, 955, 984, 1155), (1181, 1039, 991, 1156), (1119, 1037, 989, 1094), (1118, 1038, 990, 1095), (1180, 1036, 988, 1157), (1142, 961, 995, 1158), (1143, 963, 993, 1159), (1080, 960, 994, 1096), (1081, 962, 992, 1097), (1185, 1047, 999, 1160), (1184, 1046, 998, 1161), (1123, 1045, 997, 1098), (1122, 1044, 996, 1099), (1082, 964, 1001, 1100), (1083, 966, 1003, 1101), (1144, 965, 1002, 1162), (1145, 967, 1000, 1163), (1179, 1034, 1006, 1164), (1117, 1032, 1004, 1102), (1116, 1035, 1007, 1103), (1178, 1033, 1005, 1165), (1121, 1042, 1010, 1104), (1120, 1043, 1011, 1105), (1183, 1040, 1008, 1166), (1182, 1041, 1009, 1167), (1125, 1048, 1014, 1106), (1124, 1049, 1015, 1107), (1187, 1051, 1013, 1168), (1186, 1050, 1012, 1169), (1127, 1052, 1018, 1108), (1126, 1053, 1019, 1109), (1189, 1055, 1017, 1170), (1188, 1054, 1016, 1171), (1147, 971, 1022, 1172), (1084, 968, 1023, 1110), (1085, 970, 1021, 1111), (1146, 969, 1020, 1173), (1191, 1057, 1027, 1174), (1129, 1059, 1025, 1112), (1128, 1056, 1026, 1113), (1190, 1058, 1024, 1175), (1089, 1114, 1028, 977), (1151, 1176, 1029, 978), (1088, 1115, 1030, 979), (1150, 1177, 1031, 976), (1154, 986, 1033, 1178), (1092, 987, 1035, 1116), (1093, 985, 1032, 1117), (1155, 984, 1034, 1179), (1164, 1006, 1036, 1180), (1102, 1004, 1038, 1118), (1103, 1007, 1037, 1119), (1165, 1005, 1039, 1181), (1158, 995, 1041, 1182), (1159, 993, 1040, 1183), (1096, 994, 1043, 1120), (1097, 992, 1042, 1121), (1104, 1010, 1044, 1122), (1105, 1011, 1045, 1123), (1166, 1008, 1046, 1184), (1167, 1009, 1047, 1185), (1163, 1000, 1050, 1186), (1162, 1002, 1051, 1187), (1101, 1003, 1049, 1124), (1100, 1001, 1048, 1125), (1169, 1012, 1054, 1188), (1168, 1013, 1055, 1189), (1107, 1015, 1053, 1126), (1106, 1014, 1052, 1127), (1173, 1020, 1058, 1190), (1111, 1021, 1056, 1128), (1110, 1023, 1059, 1129), (1172, 1022, 1057, 1191), (1131, 1062, 1066, 1133), (1086, 972, 1060, 1130), (1149, 975, 1063, 1193), (1148, 973, 1061, 1192), (1195, 1067, 1071, 1197), (1130, 1060, 1064, 1132), (1193, 1063, 1067, 1195), (1192, 1061, 1065, 1194), (1135, 1070, 1074, 1137), (1194, 1065, 1069, 1196), (1133, 1066, 1070, 1135), (1132, 1064, 1068, 1134), (1200, 1136, 1072, 1199), (1134, 1068, 1072, 1136), (1197, 1071, 1075, 1199), (1196, 1069, 1073, 1198), (1069, 1134, 1136, 1073), (1198, 1073, 1136, 1200), (1065, 1132, 1134, 1069), (1067, 1133, 1135, 1071), (1071, 1135, 1137, 1075), (1061, 1130, 1132, 1065), (973, 1086, 1130, 1061), (1063, 1131, 1133, 1067), (1020, 1110, 1129, 1058), (1022, 1111, 1128, 1057), (1013, 1106, 1127, 1055), (1012, 1107, 1126, 1054), (1002, 1100, 1125, 1051), (1000, 1101, 1124, 1050), (1009, 1105, 1123, 1047), (1008, 1104, 1122, 1046), (993, 1097, 1121, 1040), (995, 1096, 1120, 1041), (1006, 1103, 1119, 1036), (1005, 1102, 1118, 1039), (986, 1093, 1117, 1033), (984, 1092, 1116, 1034), (978, 1029, 1115, 1088), (976, 1031, 1114, 1089), (1057, 1128, 1113, 1027), (1058, 1129, 1112, 1024), (971, 1085, 1111, 1022), (969, 1084, 1110, 1020), (1054, 1126, 1109, 1016), (1055, 1127, 1108, 1017), (1050, 1124, 1107, 1012), (1051, 1125, 1106, 1013), (1041, 1120, 1105, 1009), (1040, 1121, 1104, 1008), (1034, 1116, 1103, 1006), (1033, 1117, 1102, 1005), (967, 1083, 1101, 1000), (965, 1082, 1100, 1002), (1046, 1122, 1099, 998), (1047, 1123, 1098, 999), (963, 1081, 1097, 993), (961, 1080, 1096, 995), (1039, 1118, 1095, 991), (1036, 1119, 1094, 988), (957, 1079, 1093, 986), (955, 1077, 1092, 984), (1031, 980, 1091, 1114), (1029, 982, 1090, 1115), (952, 976, 1089, 1076), (958, 978, 1088, 1078), (1024, 1112, 1086, 973), (1027, 1113, 1087, 975), (975, 1087, 1131, 1063), (1017, 1108, 1084, 969), (1016, 1109, 1085, 971), (999, 1098, 1082, 965), (988, 1094, 1080, 961), (991, 1095, 1081, 963), (998, 1099, 1083, 967), (1138, 958, 1078, 1201), (982, 959, 1079, 1090), (980, 953, 1077, 1091), (954, 1138, 1201, 1076), (1074, 1198, 1200, 1137), (1070, 1196, 1198, 1074), (1068, 1197, 1199, 1072), (1137, 1200, 1199, 1075), (1066, 1194, 1196, 1070), (1062, 1192, 1194, 1066), (1060, 1193, 1195, 1064), (1064, 1195, 1197, 1068), (974, 1148, 1192, 1062), (972, 1149, 1193, 1060), (1023, 1172, 1191, 1059), (1021, 1173, 1190, 1056), (1015, 1168, 1189, 1053), (1014, 1169, 1188, 1052), (1003, 1162, 1187, 1049), (1001, 1163, 1186, 1048), (1010, 1167, 1185, 1044), (1011, 1166, 1184, 1045), (994, 1159, 1183, 1043), (992, 1158, 1182, 1042), (1007, 1165, 1181, 1037), (1004, 1164, 1180, 1038), (985, 1155, 1179, 1032), (987, 1154, 1178, 1035), (979, 1030, 1177, 1150), (977, 1028, 1176, 1151), (1056, 1190, 1175, 1026), (1059, 1191, 1174, 1025), (970, 1146, 1173, 1021), (968, 1147, 1172, 1023), (1052, 1188, 1171, 1018), (1053, 1189, 1170, 1019), (1048, 1186, 1169, 1014), (1049, 1187, 1168, 1015), (1042, 1182, 1167, 1010), (1043, 1183, 1166, 1011), (1035, 1178, 1165, 1007), (1032, 1179, 1164, 1004), (964, 1145, 1163, 1001), (966, 1144, 1162, 1003), (1045, 1184, 1161, 997), (1044, 1185, 1160, 996), (960, 1143, 1159, 994), (962, 1142, 1158, 992), (1038, 1180, 1157, 990), (1037, 1181, 1156, 989), (959, 1139, 1155, 985), (953, 1141, 1154, 987), (1028, 981, 1153, 1176), (1030, 983, 1152, 1177), (954, 977, 1151, 1138), (956, 979, 1150, 1140), (1025, 1174, 1149, 972), (1019, 1170, 1146, 970), (1026, 1175, 1148, 974), (996, 1160, 1144, 966), (997, 1161, 1145, 964), (1018, 1171, 1147, 968), (989, 1156, 1143, 960), (990, 1157, 1142, 962), (1076, 1201, 1140, 952), (983, 957, 1141, 1152), (981, 955, 1139, 1153), (1210, 1212, 1205, 1209), (1208, 1204, 1212, 1210), (1202, 1211, 1206), (1206, 1211, 1203), (1211, 1202, 1208, 1210), (1211, 1210, 1209, 1203), (1212, 1207, 1205), (1204, 1207, 1212), (1221, 1223, 1216, 1220), (1219, 1215, 1223, 1221), (1213, 1222, 1217), (1217, 1222, 1214), (1222, 1213, 1219, 1221), (1222, 1221, 1220, 1214), (1223, 1218, 1216), (1215, 1218, 1223), (1232, 1234, 1227, 1231), (1230, 1226, 1234, 1232), (1224, 1233, 1228), (1228, 1233, 1225), (1233, 1224, 1230, 1232), (1233, 1232, 1231, 1225), (1234, 1229, 1227), (1226, 1229, 1234), (1243, 1242, 1238, 1245), (1241, 1243, 1245, 1237), (1235, 1239, 1244), (1239, 1236, 1244), (1244, 1243, 1241, 1235), (1244, 1236, 1242, 1243), (1245, 1238, 1240), (1237, 1245, 1240), (1254, 1256, 1249, 1253), (1252, 1248, 1256, 1254), (1246, 1255, 1250), (1250, 1255, 1247), (1255, 1246, 1252, 1254), (1255, 1254, 1253, 1247), (1256, 1251, 1249), (1248, 1251, 1256), (1265, 1267, 1260, 1264), (1263, 1259, 1267, 1265), (1257, 1266, 1261), (1261, 1266, 1258), (1266, 1257, 1263, 1265), (1266, 1265, 1264, 1258), (1267, 1262, 1260), (1259, 1262, 1267), (1278, 1272, 1273, 1276), (1268, 1278, 1276, 1275), (1269, 1270, 1277), (1270, 1271, 1277), (1277, 1278, 1268, 1269), (1277, 1271, 1272, 1278), (1276, 1273, 1274), (1275, 1276, 1274), (1224, 1228, 1270, 1269), (1231, 1227, 1273, 1272), (1230, 1224, 1269, 1268), (1226, 1230, 1268, 1275), (1227, 1229, 1274, 1273), (1229, 1226, 1275, 1274), (1228, 1225, 1271, 1270), (1225, 1231, 1272, 1271), (1289, 1283, 1284, 1287), (1279, 1289, 1287, 1286), (1280, 1281, 1288), (1281, 1282, 1288), (1288, 1289, 1279, 1280), (1288, 1282, 1283, 1289), (1287, 1284, 1285), (1286, 1287, 1285), (1259, 1263, 1279, 1286), (1260, 1262, 1285, 1284), (1262, 1259, 1286, 1285), (1261, 1258, 1282, 1281), (1258, 1264, 1283, 1282), (1257, 1261, 1281, 1280), (1264, 1260, 1284, 1283), (1263, 1257, 1280, 1279), (1300, 1298, 1295, 1294), (1290, 1297, 1298, 1300), (1291, 1299, 1292), (1292, 1299, 1293), (1299, 1291, 1290, 1300), (1299, 1300, 1294, 1293), (1298, 1296, 1295), (1297, 1296, 1298), (1241, 1237, 1297, 1290), (1240, 1238, 1295, 1296), (1237, 1240, 1296, 1297), (1236, 1239, 1292, 1293), (1242, 1236, 1293, 1294), (1239, 1235, 1291, 1292), (1238, 1242, 1294, 1295), (1235, 1241, 1290, 1291), (1311, 1305, 1306, 1309), (1301, 1311, 1309, 1308), (1302, 1303, 1310), (1303, 1304, 1310), (1310, 1311, 1301, 1302), (1310, 1304, 1305, 1311), (1309, 1306, 1307), (1308, 1309, 1307), (1249, 1251, 1307, 1306), (1251, 1248, 1308, 1307), (1250, 1247, 1304, 1303), (1247, 1253, 1305, 1304), (1246, 1250, 1303, 1302), (1253, 1249, 1306, 1305), (1252, 1246, 1302, 1301), (1248, 1252, 1301, 1308), (1322, 1316, 1317, 1320), (1312, 1322, 1320, 1319), (1313, 1314, 1321), (1314, 1315, 1321), (1321, 1322, 1312, 1313), (1321, 1315, 1316, 1322), (1320, 1317, 1318), (1319, 1320, 1318), (1214, 1220, 1316, 1315), (1213, 1217, 1314, 1313), (1220, 1216, 1317, 1316), (1219, 1213, 1313, 1312), (1215, 1219, 1312, 1319), (1216, 1218, 1318, 1317), (1218, 1215, 1319, 1318), (1217, 1214, 1315, 1314), (1333, 1327, 1328, 1331), (1323, 1333, 1331, 1330), (1324, 1325, 1332), (1325, 1326, 1332), (1332, 1333, 1323, 1324), (1332, 1326, 1327, 1333), (1331, 1328, 1329), (1330, 1331, 1329), (1204, 1208, 1323, 1330), (1205, 1207, 1329, 1328), (1207, 1204, 1330, 1329), (1206, 1203, 1326, 1325), (1203, 1209, 1327, 1326), (1202, 1206, 1325, 1324), (1209, 1205, 1328, 1327), (1208, 1202, 1324, 1323), (1473, 1459, 1337, 1363), (1535, 1521, 1341, 1364), (1472, 1461, 1339, 1365), (1534, 1523, 1335, 1362), (1583, 1460, 1338, 1522), (1539, 1370, 1343, 1524), (1481, 1378, 1348, 1465), (1477, 1372, 1344, 1463), (1476, 1371, 1342, 1462), (1538, 1373, 1345, 1525), (1553, 1398, 1353, 1529), (1480, 1379, 1346, 1464), (1543, 1380, 1349, 1527), (1542, 1381, 1347, 1526), (1557, 1406, 1355, 1530), (1552, 1399, 1351, 1528), (1491, 1401, 1352, 1467), (1490, 1400, 1350, 1466), (1469, 1356, 1444, 1513), (1495, 1408, 1356, 1469), (1494, 1407, 1354, 1468), (1556, 1409, 1357, 1531), (1522, 1532, 1358, 1334), (1460, 1470, 1361, 1338), (1520, 1533, 1360, 1340), (1458, 1471, 1359, 1336), (1559, 1534, 1362, 1413), (1497, 1472, 1365, 1412), (1558, 1535, 1364, 1411), (1496, 1473, 1363, 1410), (1523, 1339, 1368, 1536), (1459, 1335, 1369, 1474), (1461, 1341, 1367, 1475), (1521, 1337, 1366, 1537), (1563, 1421, 1373, 1538), (1501, 1419, 1371, 1476), (1500, 1420, 1372, 1477), (1562, 1418, 1370, 1539), (1524, 1343, 1377, 1540), (1525, 1345, 1375, 1541), (1462, 1342, 1376, 1478), (1463, 1344, 1374, 1479), (1567, 1429, 1381, 1542), (1566, 1428, 1380, 1543), (1505, 1427, 1379, 1480), (1504, 1426, 1378, 1481), (1464, 1346, 1383, 1482), (1465, 1348, 1385, 1483), (1526, 1347, 1384, 1544), (1527, 1349, 1382, 1545), (1561, 1416, 1388, 1546), (1499, 1414, 1386, 1484), (1498, 1417, 1389, 1485), (1560, 1415, 1387, 1547), (1503, 1424, 1392, 1486), (1502, 1425, 1393, 1487), (1565, 1422, 1390, 1548), (1564, 1423, 1391, 1549), (1507, 1430, 1396, 1488), (1506, 1431, 1397, 1489), (1569, 1433, 1395, 1550), (1568, 1432, 1394, 1551), (1509, 1434, 1400, 1490), (1508, 1435, 1401, 1491), (1571, 1437, 1399, 1552), (1570, 1436, 1398, 1553), (1529, 1353, 1404, 1554), (1466, 1350, 1405, 1492), (1467, 1352, 1403, 1493), (1528, 1351, 1402, 1555), (1573, 1439, 1409, 1556), (1511, 1441, 1407, 1494), (1510, 1438, 1408, 1495), (1572, 1440, 1406, 1557), (1471, 1496, 1410, 1359), (1533, 1558, 1411, 1360), (1470, 1497, 1412, 1361), (1532, 1559, 1413, 1358), (1536, 1368, 1415, 1560), (1474, 1369, 1417, 1498), (1475, 1367, 1414, 1499), (1537, 1366, 1416, 1561), (1546, 1388, 1418, 1562), (1484, 1386, 1420, 1500), (1485, 1389, 1419, 1501), (1547, 1387, 1421, 1563), (1540, 1377, 1423, 1564), (1541, 1375, 1422, 1565), (1478, 1376, 1425, 1502), (1479, 1374, 1424, 1503), (1486, 1392, 1426, 1504), (1487, 1393, 1427, 1505), (1548, 1390, 1428, 1566), (1549, 1391, 1429, 1567), (1545, 1382, 1432, 1568), (1544, 1384, 1433, 1569), (1483, 1385, 1431, 1506), (1482, 1383, 1430, 1507), (1551, 1394, 1436, 1570), (1550, 1395, 1437, 1571), (1489, 1397, 1435, 1508), (1488, 1396, 1434, 1509), (1555, 1402, 1440, 1572), (1493, 1403, 1438, 1510), (1492, 1405, 1441, 1511), (1554, 1404, 1439, 1573), (1513, 1444, 1448, 1515), (1468, 1354, 1442, 1512), (1531, 1357, 1445, 1575), (1530, 1355, 1443, 1574), (1577, 1449, 1453, 1579), (1512, 1442, 1446, 1514), (1575, 1445, 1449, 1577), (1574, 1443, 1447, 1576), (1517, 1452, 1456, 1519), (1576, 1447, 1451, 1578), (1515, 1448, 1452, 1517), (1514, 1446, 1450, 1516), (1582, 1518, 1454, 1581), (1516, 1450, 1454, 1518), (1579, 1453, 1457, 1581), (1578, 1451, 1455, 1580), (1451, 1516, 1518, 1455), (1580, 1455, 1518, 1582), (1447, 1514, 1516, 1451), (1449, 1515, 1517, 1453), (1453, 1517, 1519, 1457), (1443, 1512, 1514, 1447), (1355, 1468, 1512, 1443), (1445, 1513, 1515, 1449), (1402, 1492, 1511, 1440), (1404, 1493, 1510, 1439), (1395, 1488, 1509, 1437), (1394, 1489, 1508, 1436), (1384, 1482, 1507, 1433), (1382, 1483, 1506, 1432), (1391, 1487, 1505, 1429), (1390, 1486, 1504, 1428), (1375, 1479, 1503, 1422), (1377, 1478, 1502, 1423), (1388, 1485, 1501, 1418), (1387, 1484, 1500, 1421), (1368, 1475, 1499, 1415), (1366, 1474, 1498, 1416), (1360, 1411, 1497, 1470), (1358, 1413, 1496, 1471), (1439, 1510, 1495, 1409), (1440, 1511, 1494, 1406), (1353, 1467, 1493, 1404), (1351, 1466, 1492, 1402), (1436, 1508, 1491, 1398), (1437, 1509, 1490, 1399), (1432, 1506, 1489, 1394), (1433, 1507, 1488, 1395), (1423, 1502, 1487, 1391), (1422, 1503, 1486, 1390), (1416, 1498, 1485, 1388), (1415, 1499, 1484, 1387), (1349, 1465, 1483, 1382), (1347, 1464, 1482, 1384), (1428, 1504, 1481, 1380), (1429, 1505, 1480, 1381), (1345, 1463, 1479, 1375), (1343, 1462, 1478, 1377), (1421, 1500, 1477, 1373), (1418, 1501, 1476, 1370), (1339, 1461, 1475, 1368), (1337, 1459, 1474, 1366), (1413, 1362, 1473, 1496), (1411, 1364, 1472, 1497), (1334, 1358, 1471, 1458), (1340, 1360, 1470, 1460), (1406, 1494, 1468, 1355), (1409, 1495, 1469, 1357), (1357, 1469, 1513, 1445), (1399, 1490, 1466, 1351), (1398, 1491, 1467, 1353), (1381, 1480, 1464, 1347), (1370, 1476, 1462, 1343), (1373, 1477, 1463, 1345), (1380, 1481, 1465, 1349), (1520, 1340, 1460, 1583), (1364, 1341, 1461, 1472), (1362, 1335, 1459, 1473), (1336, 1520, 1583, 1458), (1456, 1580, 1582, 1519), (1452, 1578, 1580, 1456), (1450, 1579, 1581, 1454), (1519, 1582, 1581, 1457), (1448, 1576, 1578, 1452), (1444, 1574, 1576, 1448), (1442, 1575, 1577, 1446), (1446, 1577, 1579, 1450), (1356, 1530, 1574, 1444), (1354, 1531, 1575, 1442), (1405, 1554, 1573, 1441), (1403, 1555, 1572, 1438), (1397, 1550, 1571, 1435), (1396, 1551, 1570, 1434), (1385, 1544, 1569, 1431), (1383, 1545, 1568, 1430), (1392, 1549, 1567, 1426), (1393, 1548, 1566, 1427), (1376, 1541, 1565, 1425), (1374, 1540, 1564, 1424), (1389, 1547, 1563, 1419), (1386, 1546, 1562, 1420), (1367, 1537, 1561, 1414), (1369, 1536, 1560, 1417), (1361, 1412, 1559, 1532), (1359, 1410, 1558, 1533), (1438, 1572, 1557, 1408), (1441, 1573, 1556, 1407), (1352, 1528, 1555, 1403), (1350, 1529, 1554, 1405), (1434, 1570, 1553, 1400), (1435, 1571, 1552, 1401), (1430, 1568, 1551, 1396), (1431, 1569, 1550, 1397), (1424, 1564, 1549, 1392), (1425, 1565, 1548, 1393), (1417, 1560, 1547, 1389), (1414, 1561, 1546, 1386), (1346, 1527, 1545, 1383), (1348, 1526, 1544, 1385), (1427, 1566, 1543, 1379), (1426, 1567, 1542, 1378), (1342, 1525, 1541, 1376), (1344, 1524, 1540, 1374), (1420, 1562, 1539, 1372), (1419, 1563, 1538, 1371), (1341, 1521, 1537, 1367), (1335, 1523, 1536, 1369), (1410, 1363, 1535, 1558), (1412, 1365, 1534, 1559), (1336, 1359, 1533, 1520), (1338, 1361, 1532, 1522), (1407, 1556, 1531, 1354), (1401, 1552, 1528, 1352), (1408, 1557, 1530, 1356), (1378, 1542, 1526, 1348), (1379, 1543, 1527, 1346), (1400, 1553, 1529, 1350), (1371, 1538, 1525, 1342), (1372, 1539, 1524, 1344), (1458, 1583, 1522, 1334), (1365, 1339, 1523, 1534), (1363, 1337, 1521, 1535), (1592, 1594, 1587, 1591), (1590, 1586, 1594, 1592), (1584, 1593, 1588), (1588, 1593, 1585), (1593, 1584, 1590, 1592), (1593, 1592, 1591, 1585), (1594, 1589, 1587), (1586, 1589, 1594), (1603, 1605, 1598, 1602), (1601, 1597, 1605, 1603), (1595, 1604, 1599), (1599, 1604, 1596), (1604, 1595, 1601, 1603), (1604, 1603, 1602, 1596), (1605, 1600, 1598), (1597, 1600, 1605), (1614, 1616, 1609, 1613), (1612, 1608, 1616, 1614), (1606, 1615, 1610), (1610, 1615, 1607), (1615, 1606, 1612, 1614), (1615, 1614, 1613, 1607), (1616, 1611, 1609), (1608, 1611, 1616), (1625, 1627, 1620, 1624), (1623, 1619, 1627, 1625), (1617, 1626, 1621), (1621, 1626, 1618), (1626, 1617, 1623, 1625), (1626, 1625, 1624, 1618), (1627, 1622, 1620), (1619, 1622, 1627), (1636, 1638, 1631, 1635), (1634, 1630, 1638, 1636), (1628, 1637, 1632), (1632, 1637, 1629), (1637, 1628, 1634, 1636), (1637, 1636, 1635, 1629), (1638, 1633, 1631), (1630, 1633, 1638), (1647, 1646, 1642, 1649), (1645, 1647, 1649, 1641), (1639, 1643, 1648), (1643, 1640, 1648), (1648, 1647, 1645, 1639), (1648, 1640, 1646, 1647), (1649, 1642, 1644), (1641, 1649, 1644), (1660, 1654, 1655, 1658), (1650, 1660, 1658, 1657), (1651, 1652, 1659), (1652, 1653, 1659), (1659, 1660, 1650, 1651), (1659, 1653, 1654, 1660), (1658, 1655, 1656), (1657, 1658, 1656), (1590, 1584, 1651, 1650), (1586, 1590, 1650, 1657), (1587, 1589, 1656, 1655), (1589, 1586, 1657, 1656), (1588, 1585, 1653, 1652), (1585, 1591, 1654, 1653), (1584, 1588, 1652, 1651), (1591, 1587, 1655, 1654), (1671, 1665, 1666, 1669), (1661, 1671, 1669, 1668), (1662, 1663, 1670), (1663, 1664, 1670), (1670, 1671, 1661, 1662), (1670, 1664, 1665, 1671), (1669, 1666, 1667), (1668, 1669, 1667), (1617, 1621, 1663, 1662), (1624, 1620, 1666, 1665), (1623, 1617, 1662, 1661), (1619, 1623, 1661, 1668), (1620, 1622, 1667, 1666), (1622, 1619, 1668, 1667), (1621, 1618, 1664, 1663), (1618, 1624, 1665, 1664), (1682, 1680, 1677, 1676), (1672, 1679, 1680, 1682), (1673, 1681, 1674), (1674, 1681, 1675), (1681, 1673, 1672, 1682), (1681, 1682, 1676, 1675), (1680, 1678, 1677), (1679, 1678, 1680), (1645, 1641, 1679, 1672), (1644, 1642, 1677, 1678), (1641, 1644, 1678, 1679), (1640, 1643, 1674, 1675), (1646, 1640, 1675, 1676), (1643, 1639, 1673, 1674), (1642, 1646, 1676, 1677), (1639, 1645, 1672, 1673), (1693, 1687, 1688, 1691), (1683, 1693, 1691, 1690), (1684, 1685, 1692), (1685, 1686, 1692), (1692, 1693, 1683, 1684), (1692, 1686, 1687, 1693), (1691, 1688, 1689), (1690, 1691, 1689), (1628, 1632, 1685, 1684), (1635, 1631, 1688, 1687), (1634, 1628, 1684, 1683), (1630, 1634, 1683, 1690), (1631, 1633, 1689, 1688), (1633, 1630, 1690, 1689), (1632, 1629, 1686, 1685), (1629, 1635, 1687, 1686), (1704, 1698, 1699, 1702), (1694, 1704, 1702, 1701), (1695, 1696, 1703), (1696, 1697, 1703), (1703, 1704, 1694, 1695), (1703, 1697, 1698, 1704), (1702, 1699, 1700), (1701, 1702, 1700), (1607, 1613, 1698, 1697), (1606, 1610, 1696, 1695), (1613, 1609, 1699, 1698), (1612, 1606, 1695, 1694), (1608, 1612, 1694, 1701), (1609, 1611, 1700, 1699), (1611, 1608, 1701, 1700), (1610, 1607, 1697, 1696), (1715, 1709, 1710, 1713), (1705, 1715, 1713, 1712), (1706, 1707, 1714), (1707, 1708, 1714), (1714, 1715, 1705, 1706), (1714, 1708, 1709, 1715), (1713, 1710, 1711), (1712, 1713, 1711), (1597, 1601, 1705, 1712), (1598, 1600, 1711, 1710), (1600, 1597, 1712, 1711), (1599, 1596, 1708, 1707), (1596, 1602, 1709, 1708), (1595, 1599, 1707, 1706), (1602, 1598, 1710, 1709), (1601, 1595, 1706, 1705)])
me_cube_011.polygons.foreach_set('material_index', [1, 1, 1, 1, 0, 1, 1, 1, 1, 1, 1, 1, 1, 1, 0, 1, 1, 1, 0, 0, 0, 0, 0, 0, 0, 0, 0, 0, 0, 0, 1, 1, 1, 1, 0, 0, 0, 0, 1, 1, 1, 1, 0, 0, 0, 0, 1, 1, 1, 1, 0, 0, 0, 0, 0, 0, 0, 0, 0, 0, 0, 0, 0, 0, 0, 0, 1, 1, 1, 1, 0, 0, 0, 0, 0, 0, 0, 0, 0, 0, 0, 0, 0, 0, 0, 0, 0, 0, 0, 0, 0, 0, 0, 0, 0, 0, 0, 0, 0, 0, 0, 0, 0, 0, 0, 0, 1, 0, 0, 0, 1, 1, 1, 1, 2, 1, 1, 1, 2, 2, 2, 2, 2, 2, 1, 1, 2, 1, 0, 1, 0, 0, 0, 0, 0, 0, 0, 0, 0, 0, 0, 0, 0, 0, 0, 0, 0, 0, 1, 1, 0, 0, 0, 0, 0, 0, 0, 0, 1, 1, 0, 0, 1, 1, 0, 0, 1, 1, 0, 0, 0, 0, 0, 0, 0, 1, 1, 1, 1, 1, 1, 0, 1, 1, 0, 2, 2, 2, 2, 1, 1, 1, 1, 0, 0, 0, 0, 0, 0, 0, 0, 0, 0, 0, 0, 0, 0, 0, 0, 0, 0, 0, 0, 1, 1, 0, 0, 0, 0, 0, 0, 0, 0, 1, 1, 0, 0, 1, 1, 0, 0, 1, 1, 0, 0, 0, 0, 0, 1, 0, 1, 1, 1, 1, 1, 0, 1, 1, 3, 3, 3, 3, 3, 3, 3, 3, 3, 3, 3, 3, 3, 3, 3, 3, 3, 3, 3, 3, 3, 3, 3, 3, 3, 3, 3, 3, 3, 3, 3, 3, 3, 3, 3, 3, 3, 3, 3, 3, 3, 3, 3, 3, 3, 3, 3, 3, 3, 3, 3, 3, 3, 3, 3, 3, 3, 3, 3, 3, 3, 3, 3, 3, 3, 3, 3, 3, 3, 3, 3, 3, 3, 3, 3, 3, 3, 3, 3, 3, 3, 3, 3, 3, 3, 3, 3, 3, 3, 3, 3, 3, 3, 3, 3, 3, 3, 3, 3, 3, 3, 3, 3, 3, 3, 3, 3, 3, 3, 3, 3, 3, 3, 3, 3, 3, 3, 3, 3, 3, 3, 3, 3, 3, 3, 3, 3, 3, 3, 3, 3, 3, 3, 3, 3, 3, 3, 3, 3, 3, 3, 3, 3, 3, 3, 3, 3, 3, 3, 3, 3, 3, 3, 3, 3, 3, 3, 3, 3, 3, 3, 3, 3, 3, 3, 3, 3, 3, 3, 3, 3, 3, 3, 3, 3, 3, 3, 3, 3, 3, 3, 3, 3, 3, 3, 3, 3, 3, 3, 3, 3, 3, 4, 4, 4, 4, 4, 4, 4, 4, 4, 4, 4, 4, 4, 4, 4, 4, 4, 4, 4, 4, 4, 4, 4, 4, 4, 4, 4, 4, 4, 4, 4, 4, 4, 4, 4, 4, 4, 4, 4, 4, 4, 4, 4, 4, 4, 4, 4, 4, 4, 4, 4, 4, 4, 4, 4, 4, 4, 4, 4, 4, 4, 4, 4, 4, 4, 4, 4, 4, 4, 4, 4, 4, 4, 4, 4, 4, 4, 4, 4, 4, 4, 4, 4, 4, 4, 4, 4, 4, 1, 1, 1, 1, 0, 1, 1, 1, 1, 1, 1, 1, 1, 1, 0, 1, 1, 1, 0, 0, 0, 0, 0, 0, 0, 0, 0, 0, 0, 0, 1, 1, 1, 1, 0, 0, 0, 0, 1, 1, 1, 1, 0, 0, 0, 0, 1, 1, 1, 1, 0, 0, 0, 0, 0, 0, 0, 0, 0, 0, 0, 0, 0, 0, 0, 0, 1, 1, 1, 1, 0, 0, 0, 0, 0, 0, 0, 0, 0, 0, 0, 0, 0, 0, 0, 0, 0, 0, 0, 0, 0, 0, 0, 0, 0, 0, 0, 0, 0, 0, 0, 0, 0, 0, 0, 0, 1, 0, 0, 0, 1, 1, 1, 1, 2, 1, 1, 1, 2, 2, 2, 2, 2, 2, 1, 1, 2, 1, 0, 1, 0, 0, 0, 0, 0, 0, 0, 0, 0, 0, 0, 0, 0, 0, 0, 0, 0, 0, 1, 1, 0, 0, 0, 0, 0, 0, 0, 0, 1, 1, 0, 0, 1, 1, 0, 0, 1, 1, 0, 0, 0, 0, 0, 0, 0, 1, 1, 1, 1, 1, 1, 0, 1, 1, 0, 2, 2, 2, 2, 1, 1, 1, 1, 0, 0, 0, 0, 0, 0, 0, 0, 0, 0, 0, 0, 0, 0, 0, 0, 0, 0, 0, 0, 1, 1, 0, 0, 0, 0, 0, 0, 0, 0, 1, 1, 0, 0, 1, 1, 0, 0, 1, 1, 0, 0, 0, 0, 0, 1, 0, 1, 1, 1, 1, 1, 0, 1, 1, 3, 3, 3, 3, 3, 3, 3, 3, 3, 3, 3, 3, 3, 3, 3, 3, 3, 3, 3, 3, 3, 3, 3, 3, 3, 3, 3, 3, 3, 3, 3, 3, 3, 3, 3, 3, 3, 3, 3, 3, 3, 3, 3, 3, 3, 3, 3, 3, 3, 3, 3, 3, 3, 3, 3, 3, 3, 3, 3, 3, 3, 3, 3, 3, 3, 3, 3, 3, 3, 3, 3, 3, 3, 3, 3, 3, 3, 3, 3, 3, 3, 3, 3, 3, 3, 3, 3, 3, 3, 3, 3, 3, 3, 3, 3, 3, 3, 3, 3, 3, 3, 3, 3, 3, 3, 3, 3, 3, 3, 3, 3, 3, 3, 3, 3, 3, 3, 3, 3, 3, 3, 3, 3, 3, 3, 3, 3, 3, 3, 3, 3, 3, 3, 3, 3, 3, 3, 3, 3, 3, 3, 3, 3, 3, 3, 3, 3, 3, 3, 3, 3, 3, 3, 3, 3, 3, 3, 3, 3, 3, 3, 3, 3, 3, 3, 3, 3, 3, 3, 3, 3, 3, 3, 3, 3, 3, 3, 3, 3, 3, 3, 3, 3, 3, 3, 3, 3, 3, 3, 3, 3, 3, 1, 1, 1, 1, 0, 1, 1, 1, 1, 1, 1, 1, 1, 1, 0, 1, 1, 1, 0, 0, 0, 0, 0, 0, 0, 0, 0, 0, 0, 0, 1, 1, 1, 1, 0, 0, 0, 0, 1, 1, 1, 1, 0, 0, 0, 0, 1, 1, 1, 1, 0, 0, 0, 0, 0, 0, 0, 0, 0, 0, 0, 0, 0, 0, 0, 0, 1, 1, 1, 1, 0, 0, 0, 0, 0, 0, 0, 0, 0, 0, 0, 0, 0, 0, 0, 0, 0, 0, 0, 0, 0, 0, 0, 0, 0, 0, 0, 0, 0, 0, 0, 0, 0, 0, 0, 0, 1, 0, 0, 0, 1, 1, 1, 1, 2, 1, 1, 1, 2, 2, 2, 2, 2, 2, 1, 1, 2, 1, 0, 1, 0, 0, 0, 0, 0, 0, 0, 0, 0, 0, 0, 0, 0, 0, 0, 0, 0, 0, 1, 1, 0, 0, 0, 0, 0, 0, 0, 0, 1, 1, 0, 0, 1, 1, 0, 0, 1, 1, 0, 0, 0, 0, 0, 0, 0, 1, 1, 1, 1, 1, 1, 0, 1, 1, 0, 2, 2, 2, 2, 1, 1, 1, 1, 0, 0, 0, 0, 0, 0, 0, 0, 0, 0, 0, 0, 0, 0, 0, 0, 0, 0, 0, 0, 1, 1, 0, 0, 0, 0, 0, 0, 0, 0, 1, 1, 0, 0, 1, 1, 0, 0, 1, 1, 0, 0, 0, 0, 0, 1, 0, 1, 1, 1, 1, 1, 0, 1, 1, 3, 3, 3, 3, 3, 3, 3, 3, 3, 3, 3, 3, 3, 3, 3, 3, 3, 3, 3, 3, 3, 3, 3, 3, 3, 3, 3, 3, 3, 3, 3, 3, 3, 3, 3, 3, 3, 3, 3, 3, 3, 3, 3, 3, 3, 3, 3, 3, 3, 3, 3, 3, 3, 3, 3, 3, 3, 3, 3, 3, 3, 3, 3, 3, 3, 3, 3, 3, 3, 3, 3, 3, 3, 3, 3, 3, 3, 3, 3, 3, 3, 3, 3, 3, 3, 3, 3, 3, 3, 3, 3, 3, 3, 3, 3, 3, 3, 3, 3, 3, 3, 3, 3, 3, 3, 3, 3, 3, 3, 3, 3, 3, 3, 3, 3, 3, 3, 3, 3, 3, 3, 3, 3, 3, 3, 3, 3, 3, 3, 3, 3, 3, 3, 3, 3, 3, 3, 3, 3, 3, 3, 3, 3, 3, 1, 1, 1, 1, 0, 1, 1, 1, 1, 1, 1, 1, 1, 1, 0, 1, 1, 1, 0, 0, 0, 0, 0, 0, 0, 0, 0, 0, 0, 0, 1, 1, 1, 1, 0, 0, 0, 0, 1, 1, 1, 1, 0, 0, 0, 0, 1, 1, 1, 1, 0, 0, 0, 0, 0, 0, 0, 0, 0, 0, 0, 0, 0, 0, 0, 0, 1, 1, 1, 1, 0, 0, 0, 0, 0, 0, 0, 0, 0, 0, 0, 0, 0, 0, 0, 0, 0, 0, 0, 0, 0, 0, 0, 0, 0, 0, 0, 0, 0, 0, 0, 0, 0, 0, 0, 0, 1, 0, 0, 0, 1, 1, 1, 1, 2, 1, 1, 1, 2, 2, 2, 2, 2, 2, 1, 1, 2, 1, 0, 1, 0, 0, 0, 0, 0, 0, 0, 0, 0, 0, 0, 0, 0, 0, 0, 0, 0, 0, 1, 1, 0, 0, 0, 0, 0, 0, 0, 0, 1, 1, 0, 0, 1, 1, 0, 0, 1, 1, 0, 0, 0, 0, 0, 0, 0, 1, 1, 1, 1, 1, 1, 0, 1, 1, 0, 2, 2, 2, 2, 1, 1, 1, 1, 0, 0, 0, 0, 0, 0, 0, 0, 0, 0, 0, 0, 0, 0, 0, 0, 0, 0, 0, 0, 1, 1, 0, 0, 0, 0, 0, 0, 0, 0, 1, 1, 0, 0, 1, 1, 0, 0, 1, 1, 0, 0, 0, 0, 0, 1, 0, 1, 1, 1, 1, 1, 0, 1, 1, 3, 3, 3, 3, 3, 3, 3, 3, 3, 3, 3, 3, 3, 3, 3, 3, 3, 3, 3, 3, 3, 3, 3, 3, 3, 3, 3, 3, 3, 3, 3, 3, 3, 3, 3, 3, 3, 3, 3, 3, 3, 3, 3, 3, 3, 3, 3, 3, 3, 3, 3, 3, 3, 3, 3, 3, 3, 3, 3, 3, 3, 3, 3, 3, 3, 3, 3, 3, 3, 3, 3, 3, 3, 3, 3, 3, 3, 3, 3, 3, 3, 3, 3, 3, 3, 3, 3, 3, 3, 3, 3, 3, 3, 3, 3, 3, 3, 3, 3, 3, 3, 3, 3, 3, 3, 3, 3, 3, 3, 3, 3, 3, 3, 3, 3, 3, 3, 3, 3, 3, 3, 3, 3, 3, 3, 3, 3, 3, 3, 3, 3, 3, 3, 3, 3, 3, 3, 3, 3, 3, 3, 3, 3, 3])
me_cube_011.materials.append(mat_bamboo_green_001)
me_cube_011.materials.append(mat_bamboo_green_002)
me_cube_011.materials.append(mat_bamboo_green_003)
me_cube_011.materials.append(mat_bamboo_leaf)
me_cube_011.materials.append(mat_dirt)
me_cube_011.use_remesh_preserve_volume = False
me_cube_011.use_remesh_preserve_attributes = False
me_cube_011.use_mirror_vertex_groups = False
me_cube_011.update()

# ---- objects
ob_cube_010 = bpy.data.objects.new('Cube.010', me_cube_011)

# ---- transforms, parenting, visibility, modifiers, constraints
ob_cube_010.location = (0.0, 0.0, 0.0)
ob_cube_010.rotation_euler = (0.0, -0.0, -2.285)
ob_cube_010.scale = (0.4013, 0.4013, 0.2747)
ob_cube_010.lineart.crease_threshold = 0.0

# ---- collection membership
col_collection_1.objects.link(ob_cube_010)

# ---- scene / render settings (as saved in the file)
scene.frame_start = 1; scene.frame_end = 250; scene.frame_set(0)
scene.render.engine = 'BLENDER_EEVEE_NEXT'
scene.render.resolution_percentage = 50
scene.render.dither_intensity = 0.0
scene.cycles.use_denoising = False
scene.cycles.samples = 128
scene.cycles.sampling_pattern = 'TABULATED_SOBOL'
scene.cycles.use_adaptive_sampling = False
scene.cycles.use_light_tree = False
scene.cycles.blur_glossy = 0.0
scene.cycles.sample_clamp_indirect = 0.0
scene.view_settings.view_transform = 'Standard'
bpy.context.view_layer.update()

# ---- added for rendering (the .blend has no active camera and no usable light): camera, sun
cam_auto = bpy.data.cameras.new('AutoCamera')
cam_auto.lens = 50.0
cam_auto.sensor_width = 36.0
cam_auto.clip_end = 1000.0
ob_auto_camera = bpy.data.objects.new('AutoCamera', cam_auto)
scene.collection.objects.link(ob_auto_camera)
ob_auto_camera.location = (2.46542, -2.95383, 3.16194)
ob_auto_camera.rotation_euler = (1.09748, -7.21219e-08, 0.694738)
scene.camera = ob_auto_camera
light_auto_sun = bpy.data.lights.new('AutoSun', 'SUN')
light_auto_sun.energy = 3.0
light_auto_sun.angle = 0.0523599
ob_auto_sun = bpy.data.objects.new('AutoSun', light_auto_sun)
scene.collection.objects.link(ob_auto_sun)
ob_auto_sun.rotation_euler = (0.872665, 0.174533, 0.523599)
bpy.context.view_layer.update()
